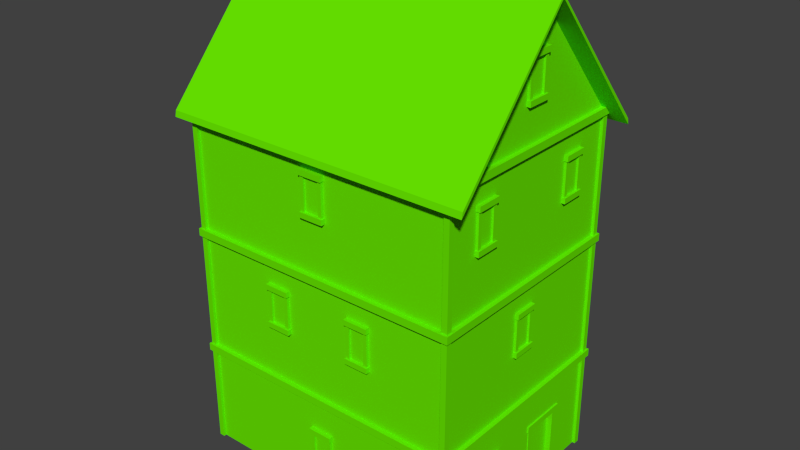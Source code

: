 # Source: House3a.blend  (saved by Blender 2.68.0; exported with 4.5.12 LTS)
import bpy
from mathutils import Matrix  # noqa: F401  (used for matrix-valued properties, if any)

bpy.ops.wm.read_factory_settings(use_empty=True)
scene = bpy.context.scene
scene.name = 'Scene'

# ---- collections
col_collection_1 = bpy.data.collections.new('Collection 1'); scene.collection.children.link(col_collection_1)

# ---- materials (node trees are filled in below, after node groups)
mat_house_material = bpy.data.materials.new('House Material')
mat_house_material.alpha_threshold = 0.0
mat_house_material.use_transparent_shadow = False
mat_house_material.diffuse_color = (0.1379, 0.8, 0.0, 1.0)
mat_house_material.roughness = 0.5
mat_house_material.line_color = (0.0, 0.0, 0.0, 1.0)

# ---- material node trees

# ---- world
world_world = bpy.data.worlds.new('World'); scene.world = world_world
world_world.color = (0.05088, 0.05088, 0.05088)
world_world.use_sun_shadow = False
world_world.sun_shadow_jitter_overblur = 0.0
world_world.cycles.sampling_method = 'MANUAL'
world_world.cycles.sample_map_resolution = 256

# ---- meshes
me_polysurface38 = bpy.data.meshes.new('polySurface38')
me_polysurface38.from_pydata([(5.645, 2.501, 2.562), (5.437, 2.501, 2.562), (5.645, 2.501, -0.01393), (5.437, 2.501, -0.01393), (5.437, 1.045, -0.01393), (5.437, 1.045, 2.562), (5.645, 1.045, -0.01393), (5.645, 1.045, 2.562), (-5.645, 4.396, -0.01393), (-5.645, -4.396, -0.01393), (-5.645, 4.396, 4.321), (-5.645, -4.396, 4.321), (5.645, 4.396, -0.01393), (5.645, 4.396, 4.321), (5.645, -4.396, 4.321), (5.645, -4.396, -0.01393), (-5.645, -4.396, 4.292), (5.655, -4.396, 4.292), (-5.645, -4.396, 9.31), (5.655, -4.396, 9.31), (-5.645, 4.396, 9.31), (5.655, 4.396, 9.31), (-5.645, 4.396, 4.292), (5.655, 4.396, 4.292), (5.655, -3.168e-06, 19.44), (5.655, -4.396, 14.43), (5.655, 4.396, 14.43), (-5.645, -3.168e-06, 19.44), (-5.645, 4.396, 14.43), (-5.645, -4.396, 14.43), (5.533, 4.281, -0.01418), (5.762, 4.281, -0.01418), (5.533, 4.281, 4.185), (5.762, 4.281, 4.185), (5.533, 4.51, 4.185), (5.762, 4.51, 4.185), (5.533, 4.51, -0.01417), (5.762, 4.51, -0.01417), (-6.257, 4.829, 13.91), (-6.257, 4.782, 14.15), (6.44, 4.829, 13.91), (6.44, 4.782, 14.15), (-6.257, -3.187e-06, 19.56), (6.44, -3.187e-06, 19.56), (-6.257, -3.166e-06, 19.43), (6.44, -3.166e-06, 19.43), (-6.257, -4.829, 13.91), (6.44, -4.829, 13.91), (-6.257, -4.782, 14.15), (6.44, -4.782, 14.15), (5.533, -4.508, -0.01418), (5.762, -4.508, -0.01418), (5.533, -4.508, 4.185), (5.762, -4.508, 4.185), (5.533, -4.279, 4.185), (5.762, -4.279, 4.185), (5.533, -4.279, -0.01418), (5.762, -4.279, -0.01418), (5.676, -0.3809, 6.782), (5.676, 0.3526, 6.782), (5.676, -0.3809, 8.186), (5.676, 0.3526, 8.186), (5.499, -0.486, 6.761), (5.754, -0.486, 6.761), (5.499, -0.486, 8.204), (5.754, -0.486, 8.204), (5.499, -0.3288, 8.204), (5.754, -0.3288, 8.204), (5.499, -0.3288, 6.761), (5.754, -0.3288, 6.761), (5.475, -0.5168, 8.16), (5.814, -0.5168, 8.16), (5.475, -0.5168, 8.381), (5.814, -0.5168, 8.381), (5.475, 0.5008, 8.381), (5.814, 0.5008, 8.381), (5.475, 0.5008, 8.16), (5.814, 0.5008, 8.16), (5.499, 0.3106, 6.761), (5.754, 0.3106, 6.761), (5.499, 0.3106, 8.204), (5.754, 0.3106, 8.204), (5.499, 0.4678, 8.204), (5.754, 0.4678, 8.204), (5.499, 0.4678, 6.761), (5.754, 0.4678, 6.761), (5.475, -0.5168, 6.582), (5.814, -0.5168, 6.582), (5.475, -0.5168, 6.802), (5.814, -0.5168, 6.802), (5.475, 0.5008, 6.802), (5.814, 0.5008, 6.802), (5.475, 0.5008, 6.582), (5.814, 0.5008, 6.582), (5.676, -0.3729, 16.14), (5.676, 0.3606, 16.14), (5.676, -0.3729, 17.55), (5.676, 0.3606, 17.55), (5.499, -0.478, 16.12), (5.754, -0.478, 16.12), (5.499, -0.478, 17.57), (5.754, -0.478, 17.57), (5.499, -0.3207, 17.57), (5.754, -0.3207, 17.57), (5.499, -0.3207, 16.12), (5.754, -0.3207, 16.12), (5.475, -0.5087, 17.52), (5.814, -0.5087, 17.52), (5.475, -0.5087, 17.74), (5.814, -0.5087, 17.74), (5.475, 0.5089, 17.74), (5.814, 0.5089, 17.74), (5.475, 0.5089, 17.52), (5.814, 0.5089, 17.52), (5.499, 0.3187, 16.12), (5.754, 0.3187, 16.12), (5.499, 0.3187, 17.57), (5.754, 0.3187, 17.57), (5.499, 0.4759, 17.57), (5.754, 0.4759, 17.57), (5.499, 0.4759, 16.12), (5.754, 0.4759, 16.12), (5.475, -0.5087, 15.94), (5.814, -0.5087, 15.94), (5.475, -0.5087, 16.16), (5.814, -0.5087, 16.16), (5.475, 0.5089, 16.16), (5.814, 0.5089, 16.16), (5.475, 0.5089, 15.94), (5.814, 0.5089, 15.94), (2.26, 4.436, 6.782), (1.527, 4.436, 6.782), (2.26, 4.436, 8.186), (1.527, 4.436, 8.186), (2.365, 4.259, 6.761), (2.365, 4.513, 6.761), (2.365, 4.259, 8.204), (2.365, 4.513, 8.204), (2.208, 4.259, 8.204), (2.208, 4.513, 8.204), (2.208, 4.259, 6.761), (2.208, 4.513, 6.761), (2.396, 4.235, 8.16), (2.396, 4.573, 8.16), (2.396, 4.235, 8.381), (2.396, 4.573, 8.381), (1.378, 4.235, 8.381), (1.378, 4.573, 8.381), (1.378, 4.235, 8.16), (1.378, 4.573, 8.16), (1.569, 4.259, 6.761), (1.569, 4.513, 6.761), (1.569, 4.259, 8.204), (1.569, 4.513, 8.204), (1.411, 4.259, 8.204), (1.411, 4.513, 8.204), (1.411, 4.259, 6.761), (1.411, 4.513, 6.761), (2.396, 4.235, 6.582), (2.396, 4.573, 6.582), (2.396, 4.235, 6.802), (2.396, 4.573, 6.802), (1.378, 4.235, 6.802), (1.378, 4.573, 6.802), (1.378, 4.235, 6.582), (1.378, 4.573, 6.582), (-1.496, 4.436, 6.782), (-2.229, 4.436, 6.782), (-1.496, 4.436, 8.186), (-2.229, 4.436, 8.186), (-1.39, 4.259, 6.761), (-1.39, 4.513, 6.761), (-1.39, 4.259, 8.204), (-1.39, 4.513, 8.204), (-1.548, 4.259, 8.204), (-1.548, 4.513, 8.204), (-1.548, 4.259, 6.761), (-1.548, 4.513, 6.761), (-1.36, 4.235, 8.16), (-1.36, 4.573, 8.16), (-1.36, 4.235, 8.381), (-1.36, 4.573, 8.381), (-2.377, 4.235, 8.381), (-2.377, 4.573, 8.381), (-2.377, 4.235, 8.16), (-2.377, 4.573, 8.16), (-2.187, 4.259, 6.761), (-2.187, 4.513, 6.761), (-2.187, 4.259, 8.204), (-2.187, 4.513, 8.204), (-2.344, 4.259, 8.204), (-2.344, 4.513, 8.204), (-2.344, 4.259, 6.761), (-2.344, 4.513, 6.761), (-1.36, 4.235, 6.582), (-1.36, 4.573, 6.582), (-1.36, 4.235, 6.802), (-1.36, 4.573, 6.802), (-2.377, 4.235, 6.802), (-2.377, 4.573, 6.802), (-2.377, 4.235, 6.582), (-2.377, 4.573, 6.582), (0.3659, 4.436, 1.284), (-0.3677, 4.436, 1.284), (0.3659, 4.436, 2.687), (-0.3677, 4.436, 2.687), (0.4709, 4.259, 1.262), (0.4709, 4.513, 1.262), (0.4709, 4.259, 2.706), (0.4709, 4.513, 2.706), (0.3137, 4.259, 2.706), (0.3137, 4.513, 2.706), (0.3137, 4.259, 1.262), (0.3137, 4.513, 1.262), (0.5017, 4.235, 2.661), (0.5017, 4.573, 2.661), (0.5017, 4.235, 2.882), (0.5017, 4.573, 2.882), (-0.5159, 4.235, 2.882), (-0.5159, 4.573, 2.882), (-0.5159, 4.235, 2.661), (-0.5159, 4.573, 2.661), (-0.3257, 4.259, 1.262), (-0.3257, 4.513, 1.262), (-0.3257, 4.259, 2.706), (-0.3257, 4.513, 2.706), (-0.4829, 4.259, 2.706), (-0.4829, 4.513, 2.706), (-0.4829, 4.259, 1.262), (-0.4829, 4.513, 1.262), (0.5017, 4.235, 1.083), (0.5017, 4.573, 1.083), (0.5017, 4.235, 1.304), (0.5017, 4.573, 1.304), (-0.5159, 4.235, 1.304), (-0.5159, 4.573, 1.304), (-0.5159, 4.235, 1.083), (-0.5159, 4.573, 1.083), (-0.3659, -4.436, 1.284), (0.3677, -4.436, 1.284), (-0.3659, -4.436, 2.687), (0.3677, -4.436, 2.687), (-0.4709, -4.259, 1.262), (-0.4709, -4.513, 1.262), (-0.4709, -4.259, 2.706), (-0.4709, -4.513, 2.706), (-0.3137, -4.259, 2.706), (-0.3137, -4.513, 2.706), (-0.3137, -4.259, 1.262), (-0.3137, -4.513, 1.262), (-0.5017, -4.235, 2.661), (-0.5017, -4.573, 2.661), (-0.5017, -4.235, 2.882), (-0.5017, -4.573, 2.882), (0.5159, -4.235, 2.882), (0.5159, -4.573, 2.882), (0.5159, -4.235, 2.661), (0.5159, -4.573, 2.661), (0.3257, -4.259, 1.262), (0.3257, -4.513, 1.262), (0.3257, -4.259, 2.706), (0.3257, -4.513, 2.706), (0.4829, -4.259, 2.706), (0.4829, -4.513, 2.706), (0.4829, -4.259, 1.262), (0.4829, -4.513, 1.262), (-0.5017, -4.235, 1.083), (-0.5017, -4.573, 1.083), (-0.5017, -4.235, 1.304), (-0.5017, -4.573, 1.304), (0.5159, -4.235, 1.304), (0.5159, -4.573, 1.304), (0.5159, -4.235, 1.083), (0.5159, -4.573, 1.083), (5.681, -1.991, 1.284), (5.681, -1.258, 1.284), (5.681, -1.991, 2.687), (5.681, -1.258, 2.687), (5.504, -2.096, 1.262), (5.759, -2.096, 1.262), (5.504, -2.096, 2.706), (5.759, -2.096, 2.706), (5.504, -1.939, 2.706), (5.759, -1.939, 2.706), (5.504, -1.939, 1.262), (5.759, -1.939, 1.262), (5.48, -2.127, 2.661), (5.819, -2.127, 2.661), (5.48, -2.127, 2.882), (5.819, -2.127, 2.882), (5.48, -1.109, 2.882), (5.819, -1.109, 2.882), (5.48, -1.109, 2.661), (5.819, -1.109, 2.661), (5.504, -1.3, 1.262), (5.759, -1.3, 1.262), (5.504, -1.3, 2.706), (5.759, -1.3, 2.706), (5.504, -1.142, 2.706), (5.759, -1.142, 2.706), (5.504, -1.142, 1.262), (5.759, -1.142, 1.262), (5.48, -2.127, 1.083), (5.819, -2.127, 1.083), (5.48, -2.127, 1.304), (5.819, -2.127, 1.304), (5.48, -1.109, 1.304), (5.819, -1.109, 1.304), (5.48, -1.109, 1.083), (5.819, -1.109, 1.083), (0.3661, 4.436, 11.86), (-0.3674, 4.436, 11.86), (0.3661, 4.436, 13.26), (-0.3674, 4.436, 13.26), (0.4712, 4.259, 11.84), (0.4712, 4.513, 11.84), (0.4712, 4.259, 13.28), (0.4712, 4.513, 13.28), (0.3139, 4.259, 13.28), (0.3139, 4.513, 13.28), (0.3139, 4.259, 11.84), (0.3139, 4.513, 11.84), (0.5019, 4.235, 13.24), (0.5019, 4.573, 13.24), (0.5019, 4.235, 13.46), (0.5019, 4.573, 13.46), (-0.5157, 4.235, 13.46), (-0.5157, 4.573, 13.46), (-0.5157, 4.235, 13.24), (-0.5157, 4.573, 13.24), (-0.3254, 4.259, 11.84), (-0.3254, 4.513, 11.84), (-0.3254, 4.259, 13.28), (-0.3254, 4.513, 13.28), (-0.4827, 4.259, 13.28), (-0.4827, 4.513, 13.28), (-0.4827, 4.259, 11.84), (-0.4827, 4.513, 11.84), (0.5019, 4.235, 11.66), (0.5019, 4.573, 11.66), (0.5019, 4.235, 11.88), (0.5019, 4.573, 11.88), (-0.5157, 4.235, 11.88), (-0.5157, 4.573, 11.88), (-0.5157, 4.235, 11.66), (-0.5157, 4.573, 11.66), (-2.239, -4.436, 6.782), (-1.506, -4.436, 6.782), (-2.239, -4.436, 8.186), (-1.506, -4.436, 8.186), (-2.344, -4.259, 6.761), (-2.344, -4.513, 6.761), (-2.344, -4.259, 8.204), (-2.344, -4.513, 8.204), (-2.187, -4.259, 8.204), (-2.187, -4.513, 8.204), (-2.187, -4.259, 6.761), (-2.187, -4.513, 6.761), (-2.375, -4.235, 8.16), (-2.375, -4.573, 8.16), (-2.375, -4.235, 8.381), (-2.375, -4.573, 8.381), (-1.357, -4.235, 8.381), (-1.357, -4.573, 8.381), (-1.357, -4.235, 8.16), (-1.357, -4.573, 8.16), (-1.548, -4.259, 6.761), (-1.548, -4.513, 6.761), (-1.548, -4.259, 8.204), (-1.548, -4.513, 8.204), (-1.39, -4.259, 8.204), (-1.39, -4.513, 8.204), (-1.39, -4.259, 6.761), (-1.39, -4.513, 6.761), (-2.375, -4.235, 6.582), (-2.375, -4.573, 6.582), (-2.375, -4.235, 6.802), (-2.375, -4.573, 6.802), (-1.357, -4.235, 6.802), (-1.357, -4.573, 6.802), (-1.357, -4.235, 6.582), (-1.357, -4.573, 6.582), (1.517, -4.436, 6.782), (2.25, -4.436, 6.782), (1.517, -4.436, 8.186), (2.25, -4.436, 8.186), (1.411, -4.259, 6.761), (1.411, -4.513, 6.761), (1.411, -4.259, 8.204), (1.411, -4.513, 8.204), (1.569, -4.259, 8.204), (1.569, -4.513, 8.204), (1.569, -4.259, 6.761), (1.569, -4.513, 6.761), (1.381, -4.235, 8.16), (1.381, -4.573, 8.16), (1.381, -4.235, 8.381), (1.381, -4.573, 8.381), (2.398, -4.235, 8.381), (2.398, -4.573, 8.381), (2.398, -4.235, 8.16), (2.398, -4.573, 8.16), (2.208, -4.259, 6.761), (2.208, -4.513, 6.761), (2.208, -4.259, 8.204), (2.208, -4.513, 8.204), (2.365, -4.259, 8.204), (2.365, -4.513, 8.204), (2.365, -4.259, 6.761), (2.365, -4.513, 6.761), (1.381, -4.235, 6.582), (1.381, -4.573, 6.582), (1.381, -4.235, 6.802), (1.381, -4.573, 6.802), (2.398, -4.235, 6.802), (2.398, -4.573, 6.802), (2.398, -4.235, 6.582), (2.398, -4.573, 6.582), (-0.3775, -4.436, 11.86), (0.356, -4.436, 11.86), (-0.3775, -4.436, 13.26), (0.356, -4.436, 13.26), (-0.4826, -4.259, 11.84), (-0.4826, -4.513, 11.84), (-0.4826, -4.259, 13.28), (-0.4826, -4.513, 13.28), (-0.3254, -4.259, 13.28), (-0.3254, -4.513, 13.28), (-0.3254, -4.259, 11.84), (-0.3254, -4.513, 11.84), (-0.5134, -4.235, 13.24), (-0.5134, -4.573, 13.24), (-0.5134, -4.235, 13.46), (-0.5134, -4.573, 13.46), (0.5042, -4.235, 13.46), (0.5042, -4.573, 13.46), (0.5042, -4.235, 13.24), (0.5042, -4.573, 13.24), (0.314, -4.259, 11.84), (0.314, -4.513, 11.84), (0.314, -4.259, 13.28), (0.314, -4.513, 13.28), (0.4712, -4.259, 13.28), (0.4712, -4.513, 13.28), (0.4712, -4.259, 11.84), (0.4712, -4.513, 11.84), (-0.5134, -4.235, 11.66), (-0.5134, -4.573, 11.66), (-0.5134, -4.235, 11.88), (-0.5134, -4.573, 11.88), (0.5042, -4.235, 11.88), (0.5042, -4.573, 11.88), (0.5042, -4.235, 11.66), (0.5042, -4.573, 11.66), (5.676, 2.133, 11.86), (5.676, 2.866, 11.86), (5.676, 2.133, 13.26), (5.676, 2.866, 13.26), (5.499, 2.028, 11.84), (5.754, 2.028, 11.84), (5.499, 2.028, 13.28), (5.754, 2.028, 13.28), (5.499, 2.185, 13.28), (5.754, 2.185, 13.28), (5.499, 2.185, 11.84), (5.754, 2.185, 11.84), (5.475, 1.997, 13.24), (5.814, 1.997, 13.24), (5.475, 1.997, 13.46), (5.814, 1.997, 13.46), (5.475, 3.015, 13.46), (5.814, 3.015, 13.46), (5.475, 3.015, 13.24), (5.814, 3.015, 13.24), (5.499, 2.825, 11.84), (5.754, 2.825, 11.84), (5.499, 2.825, 13.28), (5.754, 2.825, 13.28), (5.499, 2.982, 13.28), (5.754, 2.982, 13.28), (5.499, 2.982, 11.84), (5.754, 2.982, 11.84), (5.475, 1.997, 11.66), (5.814, 1.997, 11.66), (5.475, 1.997, 11.88), (5.814, 1.997, 11.88), (5.475, 3.015, 11.88), (5.814, 3.015, 11.88), (5.475, 3.015, 11.66), (5.814, 3.015, 11.66), (5.676, -2.879, 11.86), (5.676, -2.145, 11.86), (5.676, -2.879, 13.26), (5.676, -2.145, 13.26), (5.499, -2.984, 11.84), (5.754, -2.984, 11.84), (5.499, -2.984, 13.28), (5.754, -2.984, 13.28), (5.499, -2.827, 13.28), (5.754, -2.827, 13.28), (5.499, -2.827, 11.84), (5.754, -2.827, 11.84), (5.475, -3.015, 13.24), (5.814, -3.015, 13.24), (5.475, -3.015, 13.46), (5.814, -3.015, 13.46), (5.475, -1.997, 13.46), (5.814, -1.997, 13.46), (5.475, -1.997, 13.24), (5.814, -1.997, 13.24), (5.499, -2.187, 11.84), (5.754, -2.187, 11.84), (5.499, -2.187, 13.28), (5.754, -2.187, 13.28), (5.499, -2.03, 13.28), (5.754, -2.03, 13.28), (5.499, -2.03, 11.84), (5.754, -2.03, 11.84), (5.475, -3.015, 11.66), (5.814, -3.015, 11.66), (5.475, -3.015, 11.88), (5.814, -3.015, 11.88), (5.475, -1.997, 11.88), (5.814, -1.997, 11.88), (5.475, -1.997, 11.66), (5.814, -1.997, 11.66), (-5.691, 0.3644, 6.782), (-5.691, -0.3691, 6.782), (-5.691, 0.3644, 8.186), (-5.691, -0.3691, 8.186), (-5.514, 0.4695, 6.761), (-5.769, 0.4695, 6.761), (-5.514, 0.4695, 8.204), (-5.769, 0.4695, 8.204), (-5.514, 0.3123, 8.204), (-5.769, 0.3123, 8.204), (-5.514, 0.3123, 6.761), (-5.769, 0.3123, 6.761), (-5.49, 0.5003, 8.16), (-5.829, 0.5003, 8.16), (-5.49, 0.5003, 8.381), (-5.829, 0.5003, 8.381), (-5.49, -0.5173, 8.381), (-5.829, -0.5173, 8.381), (-5.49, -0.5173, 8.16), (-5.829, -0.5173, 8.16), (-5.514, -0.3271, 6.761), (-5.769, -0.3271, 6.761), (-5.514, -0.3271, 8.204), (-5.769, -0.3271, 8.204), (-5.514, -0.4843, 8.204), (-5.769, -0.4843, 8.204), (-5.514, -0.4843, 6.761), (-5.769, -0.4843, 6.761), (-5.49, 0.5003, 6.582), (-5.829, 0.5003, 6.582), (-5.49, 0.5003, 6.802), (-5.829, 0.5003, 6.802), (-5.49, -0.5173, 6.802), (-5.829, -0.5173, 6.802), (-5.49, -0.5173, 6.582), (-5.829, -0.5173, 6.582), (-5.691, 0.3729, 16.14), (-5.691, -0.3607, 16.14), (-5.691, 0.3729, 17.55), (-5.691, -0.3607, 17.55), (-5.514, 0.4779, 16.12), (-5.769, 0.4779, 16.12), (-5.514, 0.4779, 17.57), (-5.769, 0.4779, 17.57), (-5.514, 0.3207, 17.57), (-5.769, 0.3207, 17.57), (-5.514, 0.3207, 16.12), (-5.769, 0.3207, 16.12), (-5.49, 0.5087, 17.52), (-5.829, 0.5087, 17.52), (-5.49, 0.5087, 17.74), (-5.829, 0.5087, 17.74), (-5.49, -0.5089, 17.74), (-5.829, -0.5089, 17.74), (-5.49, -0.5089, 17.52), (-5.829, -0.5089, 17.52), (-5.514, -0.3187, 16.12), (-5.769, -0.3187, 16.12), (-5.514, -0.3187, 17.57), (-5.769, -0.3187, 17.57), (-5.514, -0.4759, 17.57), (-5.769, -0.4759, 17.57), (-5.514, -0.4759, 16.12), (-5.769, -0.4759, 16.12), (-5.49, 0.5087, 15.94), (-5.829, 0.5087, 15.94), (-5.49, 0.5087, 16.16), (-5.829, 0.5087, 16.16), (-5.49, -0.5089, 16.16), (-5.829, -0.5089, 16.16), (-5.49, -0.5089, 15.94), (-5.829, -0.5089, 15.94), (-5.691, -2.133, 11.86), (-5.691, -2.866, 11.86), (-5.691, -2.133, 13.26), (-5.691, -2.866, 13.26), (-5.514, -2.028, 11.84), (-5.769, -2.028, 11.84), (-5.514, -2.028, 13.28), (-5.769, -2.028, 13.28), (-5.514, -2.185, 13.28), (-5.769, -2.185, 13.28), (-5.514, -2.185, 11.84), (-5.769, -2.185, 11.84), (-5.49, -1.997, 13.24), (-5.829, -1.997, 13.24), (-5.49, -1.997, 13.46), (-5.829, -1.997, 13.46), (-5.49, -3.015, 13.46), (-5.829, -3.015, 13.46), (-5.49, -3.015, 13.24), (-5.829, -3.015, 13.24), (-5.514, -2.825, 11.84), (-5.769, -2.825, 11.84), (-5.514, -2.825, 13.28), (-5.769, -2.825, 13.28), (-5.514, -2.982, 13.28), (-5.769, -2.982, 13.28), (-5.514, -2.982, 11.84), (-5.769, -2.982, 11.84), (-5.49, -1.997, 11.66), (-5.829, -1.997, 11.66), (-5.49, -1.997, 11.88), (-5.829, -1.997, 11.88), (-5.49, -3.015, 11.88), (-5.829, -3.015, 11.88), (-5.49, -3.015, 11.66), (-5.829, -3.015, 11.66), (-5.691, 2.879, 11.86), (-5.691, 2.145, 11.86), (-5.691, 2.879, 13.26), (-5.691, 2.145, 13.26), (-5.514, 2.984, 11.84), (-5.769, 2.984, 11.84), (-5.514, 2.984, 13.28), (-5.769, 2.984, 13.28), (-5.514, 2.827, 13.28), (-5.769, 2.827, 13.28), (-5.514, 2.827, 11.84), (-5.769, 2.827, 11.84), (-5.49, 3.015, 13.24), (-5.829, 3.015, 13.24), (-5.49, 3.015, 13.46), (-5.829, 3.015, 13.46), (-5.49, 1.997, 13.46), (-5.829, 1.997, 13.46), (-5.49, 1.997, 13.24), (-5.829, 1.997, 13.24), (-5.514, 2.187, 11.84), (-5.769, 2.187, 11.84), (-5.514, 2.187, 13.28), (-5.769, 2.187, 13.28), (-5.514, 2.03, 13.28), (-5.769, 2.03, 13.28), (-5.514, 2.03, 11.84), (-5.769, 2.03, 11.84), (-5.49, 3.015, 11.66), (-5.829, 3.015, 11.66), (-5.49, 3.015, 11.88), (-5.829, 3.015, 11.88), (-5.49, 1.997, 11.88), (-5.829, 1.997, 11.88), (-5.49, 1.997, 11.66), (-5.829, 1.997, 11.66), (-5.76, 4.281, -0.01418), (-5.531, 4.281, -0.01418), (-5.76, 4.281, 4.185), (-5.531, 4.281, 4.185), (-5.76, 4.51, 4.185), (-5.531, 4.51, 4.185), (-5.76, 4.51, -0.01417), (-5.531, 4.51, -0.01417), (-5.76, -4.508, -0.01418), (-5.531, -4.508, -0.01418), (-5.76, -4.508, 4.185), (-5.531, -4.508, 4.185), (-5.76, -4.279, 4.185), (-5.531, -4.279, 4.185), (-5.76, -4.279, -0.01418), (-5.531, -4.279, -0.01418), (5.769, -4.281, 4.288), (5.54, -4.281, 4.288), (5.769, -4.281, 9.317), (5.54, -4.281, 9.317), (5.769, -4.51, 9.317), (5.54, -4.51, 9.317), (5.769, -4.51, 4.288), (5.54, -4.51, 4.288), (5.769, 4.514, 4.288), (5.54, 4.514, 4.288), (5.769, 4.514, 9.317), (5.54, 4.514, 9.317), (5.769, 4.285, 9.317), (5.54, 4.285, 9.317), (5.769, 4.285, 4.288), (5.54, 4.285, 4.288), (-5.528, 4.514, 4.288), (-5.757, 4.514, 4.288), (-5.528, 4.514, 9.317), (-5.757, 4.514, 9.317), (-5.528, 4.285, 9.317), (-5.757, 4.285, 9.317), (-5.528, 4.285, 4.288), (-5.757, 4.285, 4.288), (-5.528, -4.281, 4.288), (-5.757, -4.281, 4.288), (-5.528, -4.281, 9.317), (-5.757, -4.281, 9.317), (-5.528, -4.51, 9.317), (-5.757, -4.51, 9.317), (-5.528, -4.51, 4.288), (-5.757, -4.51, 4.288), (5.838, 4.592, 4.126), (5.534, 4.289, 4.126), (1.401, 4.591, 4.126), (1.401, 4.287, 4.126), (5.838, 4.592, 4.431), (1.401, 4.591, 4.431), (5.534, 4.289, 4.431), (1.401, 4.287, 4.431), (-5.823, 4.591, 4.126), (-5.519, 4.287, 4.126), (-5.823, 4.591, 4.431), (-5.519, 4.287, 4.431), (5.838, -4.587, 4.126), (5.533, -4.283, 4.126), (5.839, -0.000312, 4.126), (5.535, -0.000312, 4.126), (5.838, -4.587, 4.431), (5.839, -0.0003121, 4.431), (5.533, -4.283, 4.431), (5.535, -0.0003121, 4.431), (-5.823, -4.588, 4.126), (-5.52, -4.285, 4.126), (1.15, -4.583, 4.126), (1.15, -4.279, 4.126), (-5.823, -4.588, 4.431), (1.15, -4.583, 4.431), (-5.52, -4.285, 4.431), (1.15, -4.279, 4.431), (-5.824, -0.000312, 4.126), (-5.52, -0.000312, 4.126), (-5.824, -0.0003121, 4.431), (-5.52, -0.0003121, 4.431), (5.838, 4.592, 14.26), (5.534, 4.289, 14.26), (1.401, 4.591, 14.26), (1.401, 4.287, 14.26), (5.838, 4.34, 14.56), (1.401, 4.339, 14.56), (5.534, 4.037, 14.56), (1.401, 4.035, 14.56), (-5.823, 4.591, 14.26), (-5.519, 4.287, 14.26), (-5.823, 4.339, 14.56), (-5.519, 4.035, 14.56), (5.838, -4.587, 14.26), (5.533, -4.283, 14.26), (5.839, -0.0003137, 14.26), (5.535, -0.0003137, 14.26), (5.838, -4.335, 14.56), (5.839, -0.0003137, 14.56), (5.533, -4.031, 14.56), (5.535, -0.0003137, 14.56), (-5.823, -4.588, 14.26), (-5.52, -4.285, 14.26), (1.15, -4.583, 14.26), (1.15, -4.279, 14.26), (-5.823, -4.336, 14.56), (1.15, -4.331, 14.56), (-5.52, -4.033, 14.56), (1.15, -4.027, 14.56), (-5.824, -0.0003137, 14.26), (-5.52, -0.0003137, 14.26), (-5.824, -0.0003137, 14.56), (-5.52, -0.0003137, 14.56), (5.418, 0.8413, -0.01418), (5.675, 0.8413, -0.01418), (5.418, 0.8413, 2.639), (5.675, 0.8413, 2.639), (5.675, 1.07, -0.01418), (5.675, 1.07, 2.639), (5.418, 1.07, -0.01418), (5.418, 1.07, 2.639), (5.418, 2.47, -0.01418), (5.675, 2.47, -0.01418), (5.418, 2.47, 2.639), (5.675, 2.47, 2.639), (5.675, 2.699, -0.01418), (5.675, 2.699, 2.639), (5.418, 2.699, -0.01418), (5.418, 2.699, 2.639), (5.428, 0.765, 2.791), (5.711, 0.765, 2.791), (5.428, 2.773, 2.791), (5.711, 2.773, 2.791), (5.428, 2.773, 2.54), (5.711, 2.773, 2.54), (5.428, 0.765, 2.54), (5.711, 0.765, 2.54), (-5.645, -4.396, 9.369), (5.655, -4.396, 9.369), (-5.645, -4.396, 14.39), (5.655, -4.396, 14.39), (-5.645, 4.396, 14.39), (5.655, 4.396, 14.39), (-5.645, 4.396, 9.369), (5.655, 4.396, 9.369), (5.769, -4.281, 9.365), (5.54, -4.281, 9.365), (5.769, -4.281, 14.39), (5.54, -4.281, 14.39), (5.769, -4.51, 14.39), (5.54, -4.51, 14.39), (5.769, -4.51, 9.365), (5.54, -4.51, 9.365), (5.769, 4.514, 9.365), (5.54, 4.514, 9.365), (5.769, 4.514, 14.39), (5.54, 4.514, 14.39), (5.769, 4.285, 14.39), (5.54, 4.285, 14.39), (5.769, 4.285, 9.365), (5.54, 4.285, 9.365), (-5.528, 4.514, 9.365), (-5.757, 4.514, 9.365), (-5.528, 4.514, 14.39), (-5.757, 4.514, 14.39), (-5.528, 4.285, 14.39), (-5.757, 4.285, 14.39), (-5.528, 4.285, 9.365), (-5.757, 4.285, 9.365), (-5.528, -4.281, 9.365), (-5.757, -4.281, 9.365), (-5.528, -4.281, 14.39), (-5.757, -4.281, 14.39), (-5.528, -4.51, 14.39), (-5.757, -4.51, 14.39), (-5.528, -4.51, 9.365), (-5.757, -4.51, 9.365), (5.838, 4.592, 9.203), (5.534, 4.289, 9.203), (1.401, 4.591, 9.203), (1.401, 4.287, 9.203), (5.838, 4.592, 9.507), (1.401, 4.591, 9.507), (5.534, 4.289, 9.507), (1.401, 4.287, 9.507), (-5.823, 4.591, 9.203), (-5.519, 4.287, 9.203), (-5.823, 4.591, 9.507), (-5.519, 4.287, 9.507), (5.838, -4.587, 9.203), (5.533, -4.283, 9.203), (5.839, -0.0003128, 9.203), (5.535, -0.0003128, 9.203), (5.838, -4.587, 9.507), (5.839, -0.0003129, 9.507), (5.533, -4.283, 9.507), (5.535, -0.0003129, 9.507), (-5.823, -4.588, 9.203), (-5.52, -4.285, 9.203), (1.15, -4.583, 9.203), (1.15, -4.279, 9.203), (-5.823, -4.588, 9.507), (1.15, -4.583, 9.507), (-5.52, -4.285, 9.507), (1.15, -4.279, 9.507), (-5.824, -0.0003128, 9.203), (-5.52, -0.0003128, 9.203), (-5.824, -0.0003129, 9.507), (-5.52, -0.0003129, 9.507)], [], [(0, 1, 2), (1, 3, 2), (3, 1, 4), (1, 5, 4), (6, 4, 7), (4, 5, 7), (5, 0, 7), (1, 0, 5), (8, 9, 10), (9, 11, 10), (12, 0, 2), (13, 0, 12), (14, 0, 13), (0, 14, 7), (14, 15, 7), (15, 6, 7), (10, 13, 8), (13, 12, 8), (9, 15, 11), (15, 14, 11), (16, 17, 18), (17, 19, 18), (20, 21, 22), (21, 23, 22), (17, 23, 19), (23, 21, 19), (22, 16, 20), (16, 18, 20), (24, 25, 26), (27, 28, 29), (30, 31, 32), (31, 33, 32), (34, 35, 36), (35, 37, 36), (31, 37, 33), (37, 35, 33), (36, 30, 34), (30, 32, 34), (38, 39, 40), (39, 41, 40), (39, 42, 41), (42, 43, 41), (44, 38, 45), (38, 40, 45), (40, 41, 45), (41, 43, 45), (38, 44, 39), (44, 42, 39), (46, 47, 48), (47, 49, 48), (48, 49, 42), (49, 43, 42), (44, 45, 46), (45, 47, 46), (47, 45, 49), (45, 43, 49), (46, 48, 44), (44, 48, 42), (50, 51, 52), (51, 53, 52), (54, 55, 56), (55, 57, 56), (51, 57, 53), (57, 55, 53), (56, 50, 54), (50, 52, 54), (58, 59, 60), (59, 61, 60), (62, 63, 64), (63, 65, 64), (66, 67, 68), (67, 69, 68), (69, 67, 63), (67, 65, 63), (70, 71, 72), (71, 73, 72), (72, 73, 74), (73, 75, 74), (74, 75, 76), (75, 77, 76), (76, 77, 70), (77, 71, 70), (71, 77, 73), (77, 75, 73), (78, 79, 80), (79, 81, 80), (82, 83, 84), (83, 85, 84), (85, 83, 79), (83, 81, 79), (86, 87, 88), (87, 89, 88), (88, 89, 90), (89, 91, 90), (90, 91, 92), (91, 93, 92), (92, 93, 86), (93, 87, 86), (87, 93, 89), (93, 91, 89), (94, 95, 96), (95, 97, 96), (98, 99, 100), (99, 101, 100), (102, 103, 104), (103, 105, 104), (105, 103, 99), (103, 101, 99), (106, 107, 108), (107, 109, 108), (108, 109, 110), (109, 111, 110), (110, 111, 112), (111, 113, 112), (112, 113, 106), (113, 107, 106), (107, 113, 109), (113, 111, 109), (114, 115, 116), (115, 117, 116), (118, 119, 120), (119, 121, 120), (121, 119, 115), (119, 117, 115), (122, 123, 124), (123, 125, 124), (124, 125, 126), (125, 127, 126), (126, 127, 128), (127, 129, 128), (128, 129, 122), (129, 123, 122), (123, 129, 125), (129, 127, 125), (130, 131, 132), (131, 133, 132), (134, 135, 136), (135, 137, 136), (138, 139, 140), (139, 141, 140), (141, 139, 135), (139, 137, 135), (142, 143, 144), (143, 145, 144), (144, 145, 146), (145, 147, 146), (146, 147, 148), (147, 149, 148), (148, 149, 142), (149, 143, 142), (143, 149, 145), (149, 147, 145), (150, 151, 152), (151, 153, 152), (154, 155, 156), (155, 157, 156), (157, 155, 151), (155, 153, 151), (158, 159, 160), (159, 161, 160), (160, 161, 162), (161, 163, 162), (162, 163, 164), (163, 165, 164), (164, 165, 158), (165, 159, 158), (159, 165, 161), (165, 163, 161), (166, 167, 168), (167, 169, 168), (170, 171, 172), (171, 173, 172), (174, 175, 176), (175, 177, 176), (177, 175, 171), (175, 173, 171), (178, 179, 180), (179, 181, 180), (180, 181, 182), (181, 183, 182), (182, 183, 184), (183, 185, 184), (184, 185, 178), (185, 179, 178), (179, 185, 181), (185, 183, 181), (186, 187, 188), (187, 189, 188), (190, 191, 192), (191, 193, 192), (193, 191, 187), (191, 189, 187), (194, 195, 196), (195, 197, 196), (196, 197, 198), (197, 199, 198), (198, 199, 200), (199, 201, 200), (200, 201, 194), (201, 195, 194), (195, 201, 197), (201, 199, 197), (202, 203, 204), (203, 205, 204), (206, 207, 208), (207, 209, 208), (210, 211, 212), (211, 213, 212), (213, 211, 207), (211, 209, 207), (214, 215, 216), (215, 217, 216), (216, 217, 218), (217, 219, 218), (218, 219, 220), (219, 221, 220), (220, 221, 214), (221, 215, 214), (215, 221, 217), (221, 219, 217), (222, 223, 224), (223, 225, 224), (226, 227, 228), (227, 229, 228), (229, 227, 223), (227, 225, 223), (230, 231, 232), (231, 233, 232), (232, 233, 234), (233, 235, 234), (234, 235, 236), (235, 237, 236), (236, 237, 230), (237, 231, 230), (231, 237, 233), (237, 235, 233), (238, 239, 240), (239, 241, 240), (242, 243, 244), (243, 245, 244), (246, 247, 248), (247, 249, 248), (249, 247, 243), (247, 245, 243), (250, 251, 252), (251, 253, 252), (252, 253, 254), (253, 255, 254), (254, 255, 256), (255, 257, 256), (256, 257, 250), (257, 251, 250), (251, 257, 253), (257, 255, 253), (258, 259, 260), (259, 261, 260), (262, 263, 264), (263, 265, 264), (265, 263, 259), (263, 261, 259), (266, 267, 268), (267, 269, 268), (268, 269, 270), (269, 271, 270), (270, 271, 272), (271, 273, 272), (272, 273, 266), (273, 267, 266), (267, 273, 269), (273, 271, 269), (274, 275, 276), (275, 277, 276), (278, 279, 280), (279, 281, 280), (282, 283, 284), (283, 285, 284), (285, 283, 279), (283, 281, 279), (286, 287, 288), (287, 289, 288), (288, 289, 290), (289, 291, 290), (290, 291, 292), (291, 293, 292), (292, 293, 286), (293, 287, 286), (287, 293, 289), (293, 291, 289), (294, 295, 296), (295, 297, 296), (298, 299, 300), (299, 301, 300), (301, 299, 295), (299, 297, 295), (302, 303, 304), (303, 305, 304), (304, 305, 306), (305, 307, 306), (306, 307, 308), (307, 309, 308), (308, 309, 302), (309, 303, 302), (303, 309, 305), (309, 307, 305), (310, 311, 312), (311, 313, 312), (314, 315, 316), (315, 317, 316), (318, 319, 320), (319, 321, 320), (321, 319, 315), (319, 317, 315), (322, 323, 324), (323, 325, 324), (324, 325, 326), (325, 327, 326), (326, 327, 328), (327, 329, 328), (328, 329, 322), (329, 323, 322), (323, 329, 325), (329, 327, 325), (330, 331, 332), (331, 333, 332), (334, 335, 336), (335, 337, 336), (337, 335, 331), (335, 333, 331), (338, 339, 340), (339, 341, 340), (340, 341, 342), (341, 343, 342), (342, 343, 344), (343, 345, 344), (344, 345, 338), (345, 339, 338), (339, 345, 341), (345, 343, 341), (346, 347, 348), (347, 349, 348), (350, 351, 352), (351, 353, 352), (354, 355, 356), (355, 357, 356), (357, 355, 351), (355, 353, 351), (358, 359, 360), (359, 361, 360), (360, 361, 362), (361, 363, 362), (362, 363, 364), (363, 365, 364), (364, 365, 358), (365, 359, 358), (359, 365, 361), (365, 363, 361), (366, 367, 368), (367, 369, 368), (370, 371, 372), (371, 373, 372), (373, 371, 367), (371, 369, 367), (374, 375, 376), (375, 377, 376), (376, 377, 378), (377, 379, 378), (378, 379, 380), (379, 381, 380), (380, 381, 374), (381, 375, 374), (375, 381, 377), (381, 379, 377), (382, 383, 384), (383, 385, 384), (386, 387, 388), (387, 389, 388), (390, 391, 392), (391, 393, 392), (393, 391, 387), (391, 389, 387), (394, 395, 396), (395, 397, 396), (396, 397, 398), (397, 399, 398), (398, 399, 400), (399, 401, 400), (400, 401, 394), (401, 395, 394), (395, 401, 397), (401, 399, 397), (402, 403, 404), (403, 405, 404), (406, 407, 408), (407, 409, 408), (409, 407, 403), (407, 405, 403), (410, 411, 412), (411, 413, 412), (412, 413, 414), (413, 415, 414), (414, 415, 416), (415, 417, 416), (416, 417, 410), (417, 411, 410), (411, 417, 413), (417, 415, 413), (418, 419, 420), (419, 421, 420), (422, 423, 424), (423, 425, 424), (426, 427, 428), (427, 429, 428), (429, 427, 423), (427, 425, 423), (430, 431, 432), (431, 433, 432), (432, 433, 434), (433, 435, 434), (434, 435, 436), (435, 437, 436), (436, 437, 430), (437, 431, 430), (431, 437, 433), (437, 435, 433), (438, 439, 440), (439, 441, 440), (442, 443, 444), (443, 445, 444), (445, 443, 439), (443, 441, 439), (446, 447, 448), (447, 449, 448), (448, 449, 450), (449, 451, 450), (450, 451, 452), (451, 453, 452), (452, 453, 446), (453, 447, 446), (447, 453, 449), (453, 451, 449), (454, 455, 456), (455, 457, 456), (458, 459, 460), (459, 461, 460), (462, 463, 464), (463, 465, 464), (465, 463, 459), (463, 461, 459), (466, 467, 468), (467, 469, 468), (468, 469, 470), (469, 471, 470), (470, 471, 472), (471, 473, 472), (472, 473, 466), (473, 467, 466), (467, 473, 469), (473, 471, 469), (474, 475, 476), (475, 477, 476), (478, 479, 480), (479, 481, 480), (481, 479, 475), (479, 477, 475), (482, 483, 484), (483, 485, 484), (484, 485, 486), (485, 487, 486), (486, 487, 488), (487, 489, 488), (488, 489, 482), (489, 483, 482), (483, 489, 485), (489, 487, 485), (490, 491, 492), (491, 493, 492), (494, 495, 496), (495, 497, 496), (498, 499, 500), (499, 501, 500), (501, 499, 495), (499, 497, 495), (502, 503, 504), (503, 505, 504), (504, 505, 506), (505, 507, 506), (506, 507, 508), (507, 509, 508), (508, 509, 502), (509, 503, 502), (503, 509, 505), (509, 507, 505), (510, 511, 512), (511, 513, 512), (514, 515, 516), (515, 517, 516), (517, 515, 511), (515, 513, 511), (518, 519, 520), (519, 521, 520), (520, 521, 522), (521, 523, 522), (522, 523, 524), (523, 525, 524), (524, 525, 518), (525, 519, 518), (519, 525, 521), (525, 523, 521), (526, 527, 528), (527, 529, 528), (530, 531, 532), (531, 533, 532), (534, 535, 536), (535, 537, 536), (537, 535, 531), (535, 533, 531), (538, 539, 540), (539, 541, 540), (540, 541, 542), (541, 543, 542), (542, 543, 544), (543, 545, 544), (544, 545, 538), (545, 539, 538), (539, 545, 541), (545, 543, 541), (546, 547, 548), (547, 549, 548), (550, 551, 552), (551, 553, 552), (553, 551, 547), (551, 549, 547), (554, 555, 556), (555, 557, 556), (556, 557, 558), (557, 559, 558), (558, 559, 560), (559, 561, 560), (560, 561, 554), (561, 555, 554), (555, 561, 557), (561, 559, 557), (562, 563, 564), (563, 565, 564), (566, 567, 568), (567, 569, 568), (570, 571, 572), (571, 573, 572), (573, 571, 567), (571, 569, 567), (574, 575, 576), (575, 577, 576), (576, 577, 578), (577, 579, 578), (578, 579, 580), (579, 581, 580), (580, 581, 574), (581, 575, 574), (575, 581, 577), (581, 579, 577), (582, 583, 584), (583, 585, 584), (586, 587, 588), (587, 589, 588), (589, 587, 583), (587, 585, 583), (590, 591, 592), (591, 593, 592), (592, 593, 594), (593, 595, 594), (594, 595, 596), (595, 597, 596), (596, 597, 590), (597, 591, 590), (591, 597, 593), (597, 595, 593), (598, 599, 600), (599, 601, 600), (602, 603, 604), (603, 605, 604), (606, 607, 608), (607, 609, 608), (609, 607, 603), (607, 605, 603), (610, 611, 612), (611, 613, 612), (612, 613, 614), (613, 615, 614), (614, 615, 616), (615, 617, 616), (616, 617, 610), (617, 611, 610), (611, 617, 613), (617, 615, 613), (618, 619, 620), (619, 621, 620), (622, 623, 624), (623, 625, 624), (625, 623, 619), (623, 621, 619), (626, 627, 628), (627, 629, 628), (628, 629, 630), (629, 631, 630), (630, 631, 632), (631, 633, 632), (632, 633, 626), (633, 627, 626), (627, 633, 629), (633, 631, 629), (634, 635, 636), (635, 637, 636), (638, 639, 640), (639, 641, 640), (642, 643, 644), (643, 645, 644), (645, 643, 639), (643, 641, 639), (646, 647, 648), (647, 649, 648), (648, 649, 650), (649, 651, 650), (650, 651, 652), (651, 653, 652), (652, 653, 646), (653, 647, 646), (647, 653, 649), (653, 651, 649), (654, 655, 656), (655, 657, 656), (658, 659, 660), (659, 661, 660), (661, 659, 655), (659, 657, 655), (662, 663, 664), (663, 665, 664), (664, 665, 666), (665, 667, 666), (666, 667, 668), (667, 669, 668), (668, 669, 662), (669, 663, 662), (663, 669, 665), (669, 667, 665), (670, 671, 672), (671, 673, 672), (674, 675, 676), (675, 677, 676), (671, 677, 673), (677, 675, 673), (676, 670, 674), (670, 672, 674), (678, 679, 680), (679, 681, 680), (682, 683, 684), (683, 685, 684), (679, 685, 681), (685, 683, 681), (684, 678, 682), (678, 680, 682), (686, 687, 688), (687, 689, 688), (690, 691, 692), (691, 693, 692), (687, 693, 689), (693, 691, 689), (692, 686, 690), (686, 688, 690), (694, 695, 696), (695, 697, 696), (698, 699, 700), (699, 701, 700), (695, 701, 697), (701, 699, 697), (700, 694, 698), (694, 696, 698), (702, 703, 704), (703, 705, 704), (706, 707, 708), (707, 709, 708), (703, 709, 705), (709, 707, 705), (708, 702, 706), (702, 704, 706), (710, 711, 712), (711, 713, 712), (714, 715, 716), (715, 717, 716), (711, 717, 713), (717, 715, 713), (716, 710, 714), (710, 712, 714), (718, 719, 720), (721, 720, 719), (722, 723, 724), (724, 723, 725), (720, 723, 718), (723, 722, 718), (726, 720, 727), (727, 720, 721), (728, 729, 723), (725, 723, 729), (726, 728, 720), (728, 723, 720), (730, 731, 732), (733, 732, 731), (734, 735, 736), (736, 735, 737), (732, 735, 730), (735, 734, 730), (718, 732, 719), (719, 732, 733), (722, 724, 735), (737, 735, 724), (718, 722, 732), (722, 735, 732), (738, 739, 740), (741, 740, 739), (742, 743, 744), (744, 743, 745), (740, 743, 738), (743, 742, 738), (730, 740, 731), (731, 740, 741), (734, 736, 743), (745, 743, 736), (730, 734, 740), (734, 743, 740), (726, 727, 746), (747, 746, 727), (728, 748, 729), (729, 748, 749), (746, 748, 726), (748, 728, 726), (738, 746, 739), (739, 746, 747), (742, 744, 748), (749, 748, 744), (738, 742, 746), (742, 748, 746), (750, 751, 752), (753, 752, 751), (754, 755, 756), (756, 755, 757), (755, 754, 752), (752, 754, 750), (758, 752, 759), (759, 752, 753), (760, 761, 755), (757, 755, 761), (760, 755, 758), (758, 755, 752), (762, 763, 764), (765, 764, 763), (766, 767, 768), (768, 767, 769), (762, 764, 766), (764, 767, 766), (750, 764, 751), (751, 764, 765), (754, 756, 767), (769, 767, 756), (750, 754, 764), (754, 767, 764), (770, 771, 772), (773, 772, 771), (774, 775, 776), (776, 775, 777), (775, 774, 772), (772, 774, 770), (762, 772, 763), (763, 772, 773), (766, 768, 775), (777, 775, 768), (762, 766, 772), (766, 775, 772), (758, 759, 778), (779, 778, 759), (760, 780, 761), (761, 780, 781), (758, 778, 760), (778, 780, 760), (770, 778, 771), (771, 778, 779), (774, 776, 780), (781, 780, 776), (770, 774, 778), (774, 780, 778), (782, 783, 784), (783, 785, 784), (783, 786, 785), (786, 787, 785), (788, 782, 789), (782, 784, 789), (789, 787, 788), (787, 786, 788), (790, 791, 792), (791, 793, 792), (791, 794, 793), (794, 795, 793), (796, 790, 797), (790, 792, 797), (797, 795, 796), (795, 794, 796), (798, 799, 800), (799, 801, 800), (802, 803, 804), (803, 805, 804), (803, 801, 805), (801, 799, 805), (800, 802, 798), (802, 804, 798), (804, 805, 798), (805, 799, 798), (802, 800, 803), (800, 801, 803), (806, 807, 808), (807, 809, 808), (810, 811, 812), (811, 813, 812), (807, 813, 809), (813, 811, 809), (812, 806, 810), (806, 808, 810), (814, 815, 816), (815, 817, 816), (818, 819, 820), (819, 821, 820), (815, 821, 817), (821, 819, 817), (820, 814, 818), (814, 816, 818), (822, 823, 824), (823, 825, 824), (826, 827, 828), (827, 829, 828), (823, 829, 825), (829, 827, 825), (828, 822, 826), (822, 824, 826), (830, 831, 832), (831, 833, 832), (834, 835, 836), (835, 837, 836), (831, 837, 833), (837, 835, 833), (836, 830, 834), (830, 832, 834), (838, 839, 840), (839, 841, 840), (842, 843, 844), (843, 845, 844), (839, 845, 841), (845, 843, 841), (844, 838, 842), (838, 840, 842), (846, 847, 848), (849, 848, 847), (850, 851, 852), (852, 851, 853), (848, 851, 846), (851, 850, 846), (854, 848, 855), (855, 848, 849), (856, 857, 851), (853, 851, 857), (854, 856, 848), (856, 851, 848), (858, 859, 860), (861, 860, 859), (862, 863, 864), (864, 863, 865), (860, 863, 858), (863, 862, 858), (846, 860, 847), (847, 860, 861), (850, 852, 863), (865, 863, 852), (846, 850, 860), (850, 863, 860), (866, 867, 868), (869, 868, 867), (870, 871, 872), (872, 871, 873), (868, 871, 866), (871, 870, 866), (858, 868, 859), (859, 868, 869), (862, 864, 871), (873, 871, 864), (858, 862, 868), (862, 871, 868), (854, 855, 874), (875, 874, 855), (856, 876, 857), (857, 876, 877), (874, 876, 854), (876, 856, 854), (866, 874, 867), (867, 874, 875), (870, 872, 876), (877, 876, 872), (866, 870, 874), (870, 876, 874)])
_uv = me_polysurface38.uv_layers.new(name='UVMap')
_uv.uv.foreach_set('vector', [0.7009, 0.2045, 0.686, 0.2045, 0.7009, 0.01949, 0.686, 0.2045, 0.686, 0.01949, 0.7009, 0.01949, 0.9867, 0.01803, 0.9867, 0.2977, 0.8287, 0.01803, 0.9867, 0.2977, 0.8287, 0.2977, 0.8287, 0.01803, 0.5717, 0.2045, 0.5567, 0.2045, 0.5717, 0.01949, 0.5567, 0.2045, 0.5567, 0.01949, 0.5717, 0.01949, 0.5368, 0.124, 0.5518, 0.01949, 0.5518, 0.124, 0.5368, 0.01949, 0.5518, 0.01949, 0.5368, 0.124, 0.1862, 0.01798, 0.8176, 0.01798, 0.1862, 0.3294, 0.8176, 0.01798, 0.8176, 0.3294, 0.1862, 0.3294, 0.819, 0.0165, 0.6829, 0.2015, 0.6829, 0.0165, 0.819, 0.3279, 0.6829, 0.2015, 0.819, 0.0165, 0.1876, 0.3279, 0.6829, 0.2015, 0.819, 0.3279, 0.6829, 0.2015, 0.1876, 0.3279, 0.5784, 0.2015, 0.1876, 0.3279, 0.1876, 0.0165, 0.5784, 0.2015, 0.1876, 0.0165, 0.5784, 0.0165, 0.5784, 0.2015, 0.006744, 0.01786, 0.8176, 0.01786, 0.006744, 0.3292, 0.8176, 0.01786, 0.8176, 0.3292, 0.006744, 0.3292, 0.006744, 0.01751, 0.8176, 0.01751, 0.006744, 0.3289, 0.8176, 0.01751, 0.8176, 0.3289, 0.006744, 0.3289, 0.01306, 0.3408, 0.8828, 0.3408, 0.01306, 0.6705, 0.8828, 0.3408, 0.8828, 0.6705, 0.01306, 0.6705, 0.8866, 0.6714, 0.01347, 0.6714, 0.8866, 0.3405, 0.01347, 0.6714, 0.01347, 0.3405, 0.8866, 0.3405, 0.01236, 0.3408, 0.5919, 0.3408, 0.01236, 0.6716, 0.5919, 0.3408, 0.5919, 0.6716, 0.01236, 0.6716, 0.01343, 0.3405, 0.5936, 0.3405, 0.01343, 0.6716, 0.5936, 0.3405, 0.5936, 0.6716, 0.01343, 0.6716, 0.4887, 0.6538, 0.2256, 0.3534, 0.7518, 0.3534, 0.4887, 0.6538, 0.2256, 0.3534, 0.7518, 0.3534, 0.9487, 0.3137, 0.9857, 0.3137, 0.9487, 0.9917, 0.9857, 0.3137, 0.9857, 0.9917, 0.9487, 0.9917, 0.949, 0.3137, 0.986, 0.3137, 0.949, 0.9917, 0.986, 0.3137, 0.986, 0.9917, 0.949, 0.9917, 0.9489, 0.3137, 0.9859, 0.3137, 0.9489, 0.9917, 0.9859, 0.3137, 0.9859, 0.9917, 0.9489, 0.9917, 0.9487, 0.3137, 0.9857, 0.3137, 0.9487, 0.9917, 0.9857, 0.3137, 0.9857, 0.9917, 0.9487, 0.9917, 0.01302, 0.6846, 0.01302, 0.6974, 0.6083, 0.6846, 0.01302, 0.6974, 0.6083, 0.6974, 0.6083, 0.6846, 0.01302, 0.6974, 0.01302, 0.988, 0.6083, 0.6974, 0.01302, 0.988, 0.6083, 0.988, 0.6083, 0.6974, 0.6083, 0.9803, 0.6083, 0.684, 0.01302, 0.9803, 0.6083, 0.684, 0.01302, 0.684, 0.01302, 0.9803, 0.5397, 0.6948, 0.53, 0.6975, 0.3153, 0.9676, 0.53, 0.6975, 0.31, 0.9676, 0.3153, 0.9676, 0.2691, 0.9644, 0.0547, 0.7038, 0.2599, 0.9619, 0.0547, 0.7038, 0.04957, 0.7037, 0.2599, 0.9619, 0.01302, 0.6846, 0.6083, 0.6846, 0.01302, 0.6974, 0.6083, 0.6846, 0.6083, 0.6974, 0.01302, 0.6974, 0.01302, 0.6974, 0.6083, 0.6974, 0.01302, 0.988, 0.6083, 0.6974, 0.6083, 0.988, 0.01302, 0.988, 0.6083, 0.9803, 0.01302, 0.9803, 0.6083, 0.684, 0.01302, 0.9803, 0.01302, 0.684, 0.6083, 0.684, 0.5397, 0.6948, 0.3153, 0.9676, 0.53, 0.6975, 0.3153, 0.9676, 0.31, 0.9676, 0.53, 0.6975, 0.2691, 0.9644, 0.2599, 0.9619, 0.0547, 0.7038, 0.0547, 0.7038, 0.2599, 0.9619, 0.04957, 0.7037, 0.9487, 0.3137, 0.9857, 0.3137, 0.9487, 0.9917, 0.9857, 0.3137, 0.9857, 0.9917, 0.9487, 0.9917, 0.949, 0.3137, 0.986, 0.3137, 0.949, 0.9917, 0.986, 0.3137, 0.986, 0.9917, 0.949, 0.9917, 0.9489, 0.3137, 0.9859, 0.3137, 0.9489, 0.9917, 0.9859, 0.3137, 0.9859, 0.9917, 0.9489, 0.9917, 0.9487, 0.3137, 0.9857, 0.3137, 0.9487, 0.9917, 0.9857, 0.3137, 0.9857, 0.9917, 0.9487, 0.9917, 0.6419, 0.6838, 0.8015, 0.6838, 0.6419, 0.9891, 0.8015, 0.6838, 0.8015, 0.9891, 0.6419, 0.9891, 0.8226, 0.6913, 0.8747, 0.6913, 0.8226, 0.9867, 0.8747, 0.6913, 0.8747, 0.9867, 0.8226, 0.9867, 0.8227, 0.6913, 0.8748, 0.6913, 0.8227, 0.9867, 0.8748, 0.6913, 0.8748, 0.9867, 0.8227, 0.9867, 0.8638, 0.6913, 0.8638, 0.9867, 0.8317, 0.6913, 0.8638, 0.9867, 0.8317, 0.9867, 0.8317, 0.6913, 0.8256, 0.9058, 0.8256, 0.8365, 0.8708, 0.9058, 0.8256, 0.8365, 0.8708, 0.8365, 0.8708, 0.9058, 0.8128, 0.779, 0.8821, 0.779, 0.8128, 0.9873, 0.8821, 0.779, 0.8821, 0.9873, 0.8128, 0.9873, 0.8257, 0.9058, 0.8257, 0.8365, 0.8709, 0.9058, 0.8257, 0.8365, 0.8709, 0.8365, 0.8709, 0.9058, 0.813, 0.7791, 0.8823, 0.7791, 0.813, 0.9873, 0.8823, 0.7791, 0.8823, 0.9873, 0.813, 0.9873, 0.8263, 0.9457, 0.8263, 0.7375, 0.8715, 0.9457, 0.8263, 0.7375, 0.8715, 0.7375, 0.8715, 0.9457, 0.8216, 0.6913, 0.8738, 0.6913, 0.8216, 0.9867, 0.8738, 0.6913, 0.8738, 0.9867, 0.8216, 0.9867, 0.822, 0.6913, 0.8741, 0.6913, 0.822, 0.9867, 0.8741, 0.6913, 0.8741, 0.9867, 0.822, 0.9867, 0.8643, 0.6913, 0.8643, 0.9867, 0.8321, 0.6913, 0.8643, 0.9867, 0.8321, 0.9867, 0.8321, 0.6913, 0.8256, 0.9058, 0.8256, 0.8365, 0.8708, 0.9058, 0.8256, 0.8365, 0.8708, 0.8365, 0.8708, 0.9058, 0.8127, 0.779, 0.882, 0.779, 0.8127, 0.9873, 0.882, 0.779, 0.882, 0.9873, 0.8127, 0.9873, 0.8256, 0.9058, 0.8256, 0.8365, 0.8707, 0.9058, 0.8256, 0.8365, 0.8707, 0.8365, 0.8707, 0.9058, 0.8126, 0.779, 0.8819, 0.779, 0.8126, 0.9873, 0.8819, 0.779, 0.8819, 0.9873, 0.8126, 0.9873, 0.8262, 0.9456, 0.8262, 0.7373, 0.8714, 0.9456, 0.8262, 0.7373, 0.8714, 0.7373, 0.8714, 0.9456, 0.6419, 0.6838, 0.8015, 0.6838, 0.6419, 0.9891, 0.8015, 0.6838, 0.8015, 0.9891, 0.6419, 0.9891, 0.8226, 0.6913, 0.8747, 0.6913, 0.8226, 0.9867, 0.8747, 0.6913, 0.8747, 0.9867, 0.8226, 0.9867, 0.8227, 0.6913, 0.8748, 0.6913, 0.8227, 0.9867, 0.8748, 0.6913, 0.8748, 0.9867, 0.8227, 0.9867, 0.8638, 0.6913, 0.8638, 0.9867, 0.8317, 0.6913, 0.8638, 0.9867, 0.8317, 0.9867, 0.8317, 0.6913, 0.8256, 0.9058, 0.8256, 0.8365, 0.8708, 0.9058, 0.8256, 0.8365, 0.8708, 0.8365, 0.8708, 0.9058, 0.8128, 0.779, 0.8821, 0.779, 0.8128, 0.9873, 0.8821, 0.779, 0.8821, 0.9873, 0.8128, 0.9873, 0.8257, 0.9058, 0.8257, 0.8365, 0.8709, 0.9058, 0.8257, 0.8365, 0.8709, 0.8365, 0.8709, 0.9058, 0.813, 0.7791, 0.8823, 0.7791, 0.813, 0.9873, 0.8823, 0.7791, 0.8823, 0.9873, 0.813, 0.9873, 0.8263, 0.9457, 0.8263, 0.7375, 0.8715, 0.9457, 0.8263, 0.7375, 0.8715, 0.7375, 0.8715, 0.9457, 0.8216, 0.6913, 0.8738, 0.6913, 0.8216, 0.9867, 0.8738, 0.6913, 0.8738, 0.9867, 0.8216, 0.9867, 0.822, 0.6913, 0.8741, 0.6913, 0.822, 0.9867, 0.8741, 0.6913, 0.8741, 0.9867, 0.822, 0.9867, 0.8643, 0.6913, 0.8643, 0.9867, 0.8321, 0.6913, 0.8643, 0.9867, 0.8321, 0.9867, 0.8321, 0.6913, 0.8256, 0.9058, 0.8256, 0.8365, 0.8708, 0.9058, 0.8256, 0.8365, 0.8708, 0.8365, 0.8708, 0.9058, 0.8127, 0.779, 0.882, 0.779, 0.8127, 0.9873, 0.882, 0.779, 0.882, 0.9873, 0.8127, 0.9873, 0.8256, 0.9058, 0.8256, 0.8365, 0.8707, 0.9058, 0.8256, 0.8365, 0.8707, 0.8365, 0.8707, 0.9058, 0.8126, 0.779, 0.8819, 0.779, 0.8126, 0.9873, 0.8819, 0.779, 0.8819, 0.9873, 0.8126, 0.9873, 0.8262, 0.9456, 0.8262, 0.7373, 0.8714, 0.9456, 0.8262, 0.7373, 0.8714, 0.7373, 0.8714, 0.9456, 0.6419, 0.6838, 0.8015, 0.6838, 0.6419, 0.9891, 0.8015, 0.6838, 0.8015, 0.9891, 0.6419, 0.9891, 0.8226, 0.6913, 0.8747, 0.6913, 0.8226, 0.9867, 0.8747, 0.6913, 0.8747, 0.9867, 0.8226, 0.9867, 0.8227, 0.6913, 0.8748, 0.6913, 0.8227, 0.9867, 0.8748, 0.6913, 0.8748, 0.9867, 0.8227, 0.9867, 0.8638, 0.6913, 0.8638, 0.9867, 0.8317, 0.6913, 0.8638, 0.9867, 0.8317, 0.9867, 0.8317, 0.6913, 0.8256, 0.9058, 0.8256, 0.8365, 0.8708, 0.9058, 0.8256, 0.8365, 0.8708, 0.8365, 0.8708, 0.9058, 0.8128, 0.779, 0.8821, 0.779, 0.8128, 0.9873, 0.8821, 0.779, 0.8821, 0.9873, 0.8128, 0.9873, 0.8257, 0.9058, 0.8257, 0.8365, 0.8709, 0.9058, 0.8257, 0.8365, 0.8709, 0.8365, 0.8709, 0.9058, 0.813, 0.7791, 0.8823, 0.7791, 0.813, 0.9873, 0.8823, 0.7791, 0.8823, 0.9873, 0.813, 0.9873, 0.8263, 0.9457, 0.8263, 0.7375, 0.8715, 0.9457, 0.8263, 0.7375, 0.8715, 0.7375, 0.8715, 0.9457, 0.8216, 0.6913, 0.8738, 0.6913, 0.8216, 0.9867, 0.8738, 0.6913, 0.8738, 0.9867, 0.8216, 0.9867, 0.822, 0.6913, 0.8741, 0.6913, 0.822, 0.9867, 0.8741, 0.6913, 0.8741, 0.9867, 0.822, 0.9867, 0.8643, 0.6913, 0.8643, 0.9867, 0.8321, 0.6913, 0.8643, 0.9867, 0.8321, 0.9867, 0.8321, 0.6913, 0.8256, 0.9058, 0.8256, 0.8365, 0.8708, 0.9058, 0.8256, 0.8365, 0.8708, 0.8365, 0.8708, 0.9058, 0.8127, 0.779, 0.882, 0.779, 0.8127, 0.9873, 0.882, 0.779, 0.882, 0.9873, 0.8127, 0.9873, 0.8256, 0.9058, 0.8256, 0.8365, 0.8707, 0.9058, 0.8256, 0.8365, 0.8707, 0.8365, 0.8707, 0.9058, 0.8126, 0.779, 0.8819, 0.779, 0.8126, 0.9873, 0.8819, 0.779, 0.8819, 0.9873, 0.8126, 0.9873, 0.8262, 0.9456, 0.8262, 0.7373, 0.8714, 0.9456, 0.8262, 0.7373, 0.8714, 0.7373, 0.8714, 0.9456, 0.6419, 0.6838, 0.8015, 0.6838, 0.6419, 0.9891, 0.8015, 0.6838, 0.8015, 0.9891, 0.6419, 0.9891, 0.8226, 0.6913, 0.8747, 0.6913, 0.8226, 0.9867, 0.8747, 0.6913, 0.8747, 0.9867, 0.8226, 0.9867, 0.8227, 0.6913, 0.8748, 0.6913, 0.8227, 0.9867, 0.8748, 0.6913, 0.8748, 0.9867, 0.8227, 0.9867, 0.8638, 0.6913, 0.8638, 0.9867, 0.8317, 0.6913, 0.8638, 0.9867, 0.8317, 0.9867, 0.8317, 0.6913, 0.8256, 0.9058, 0.8256, 0.8365, 0.8708, 0.9058, 0.8256, 0.8365, 0.8708, 0.8365, 0.8708, 0.9058, 0.8128, 0.779, 0.8821, 0.779, 0.8128, 0.9873, 0.8821, 0.779, 0.8821, 0.9873, 0.8128, 0.9873, 0.8257, 0.9058, 0.8257, 0.8365, 0.8709, 0.9058, 0.8257, 0.8365, 0.8709, 0.8365, 0.8709, 0.9058, 0.813, 0.7791, 0.8823, 0.7791, 0.813, 0.9873, 0.8823, 0.7791, 0.8823, 0.9873, 0.813, 0.9873, 0.8263, 0.9457, 0.8263, 0.7375, 0.8715, 0.9457, 0.8263, 0.7375, 0.8715, 0.7375, 0.8715, 0.9457, 0.8216, 0.6913, 0.8738, 0.6913, 0.8216, 0.9867, 0.8738, 0.6913, 0.8738, 0.9867, 0.8216, 0.9867, 0.822, 0.6913, 0.8741, 0.6913, 0.822, 0.9867, 0.8741, 0.6913, 0.8741, 0.9867, 0.822, 0.9867, 0.8643, 0.6913, 0.8643, 0.9867, 0.8321, 0.6913, 0.8643, 0.9867, 0.8321, 0.9867, 0.8321, 0.6913, 0.8256, 0.9058, 0.8256, 0.8365, 0.8708, 0.9058, 0.8256, 0.8365, 0.8708, 0.8365, 0.8708, 0.9058, 0.8127, 0.779, 0.882, 0.779, 0.8127, 0.9873, 0.882, 0.779, 0.882, 0.9873, 0.8127, 0.9873, 0.8256, 0.9058, 0.8256, 0.8365, 0.8707, 0.9058, 0.8256, 0.8365, 0.8707, 0.8365, 0.8707, 0.9058, 0.8126, 0.779, 0.8819, 0.779, 0.8126, 0.9873, 0.8819, 0.779, 0.8819, 0.9873, 0.8126, 0.9873, 0.8262, 0.9456, 0.8262, 0.7373, 0.8714, 0.9456, 0.8262, 0.7373, 0.8714, 0.7373, 0.8714, 0.9456, 0.6419, 0.6838, 0.8015, 0.6838, 0.6419, 0.9891, 0.8015, 0.6838, 0.8015, 0.9891, 0.6419, 0.9891, 0.8226, 0.6913, 0.8747, 0.6913, 0.8226, 0.9867, 0.8747, 0.6913, 0.8747, 0.9867, 0.8226, 0.9867, 0.8227, 0.6913, 0.8748, 0.6913, 0.8227, 0.9867, 0.8748, 0.6913, 0.8748, 0.9867, 0.8227, 0.9867, 0.8638, 0.6913, 0.8638, 0.9867, 0.8317, 0.6913, 0.8638, 0.9867, 0.8317, 0.9867, 0.8317, 0.6913, 0.8256, 0.9058, 0.8256, 0.8365, 0.8708, 0.9058, 0.8256, 0.8365, 0.8708, 0.8365, 0.8708, 0.9058, 0.8128, 0.779, 0.8821, 0.779, 0.8128, 0.9873, 0.8821, 0.779, 0.8821, 0.9873, 0.8128, 0.9873, 0.8257, 0.9058, 0.8257, 0.8365, 0.8709, 0.9058, 0.8257, 0.8365, 0.8709, 0.8365, 0.8709, 0.9058, 0.813, 0.7791, 0.8823, 0.7791, 0.813, 0.9873, 0.8823, 0.7791, 0.8823, 0.9873, 0.813, 0.9873, 0.8263, 0.9457, 0.8263, 0.7375, 0.8715, 0.9457, 0.8263, 0.7375, 0.8715, 0.7375, 0.8715, 0.9457, 0.8216, 0.6913, 0.8738, 0.6913, 0.8216, 0.9867, 0.8738, 0.6913, 0.8738, 0.9867, 0.8216, 0.9867, 0.822, 0.6913, 0.8741, 0.6913, 0.822, 0.9867, 0.8741, 0.6913, 0.8741, 0.9867, 0.822, 0.9867, 0.8643, 0.6913, 0.8643, 0.9867, 0.8321, 0.6913, 0.8643, 0.9867, 0.8321, 0.9867, 0.8321, 0.6913, 0.8256, 0.9058, 0.8256, 0.8365, 0.8708, 0.9058, 0.8256, 0.8365, 0.8708, 0.8365, 0.8708, 0.9058, 0.8127, 0.779, 0.882, 0.779, 0.8127, 0.9873, 0.882, 0.779, 0.882, 0.9873, 0.8127, 0.9873, 0.8256, 0.9058, 0.8256, 0.8365, 0.8707, 0.9058, 0.8256, 0.8365, 0.8707, 0.8365, 0.8707, 0.9058, 0.8126, 0.779, 0.8819, 0.779, 0.8126, 0.9873, 0.8819, 0.779, 0.8819, 0.9873, 0.8126, 0.9873, 0.8262, 0.9456, 0.8262, 0.7373, 0.8714, 0.9456, 0.8262, 0.7373, 0.8714, 0.7373, 0.8714, 0.9456, 0.6419, 0.6838, 0.8015, 0.6838, 0.6419, 0.9891, 0.8015, 0.6838, 0.8015, 0.9891, 0.6419, 0.9891, 0.8226, 0.6913, 0.8747, 0.6913, 0.8226, 0.9867, 0.8747, 0.6913, 0.8747, 0.9867, 0.8226, 0.9867, 0.8227, 0.6913, 0.8748, 0.6913, 0.8227, 0.9867, 0.8748, 0.6913, 0.8748, 0.9867, 0.8227, 0.9867, 0.8638, 0.6913, 0.8638, 0.9867, 0.8317, 0.6913, 0.8638, 0.9867, 0.8317, 0.9867, 0.8317, 0.6913, 0.8256, 0.9058, 0.8256, 0.8365, 0.8708, 0.9058, 0.8256, 0.8365, 0.8708, 0.8365, 0.8708, 0.9058, 0.8128, 0.779, 0.8821, 0.779, 0.8128, 0.9873, 0.8821, 0.779, 0.8821, 0.9873, 0.8128, 0.9873, 0.8257, 0.9058, 0.8257, 0.8365, 0.8709, 0.9058, 0.8257, 0.8365, 0.8709, 0.8365, 0.8709, 0.9058, 0.813, 0.7791, 0.8823, 0.7791, 0.813, 0.9873, 0.8823, 0.7791, 0.8823, 0.9873, 0.813, 0.9873, 0.8263, 0.9457, 0.8263, 0.7375, 0.8715, 0.9457, 0.8263, 0.7375, 0.8715, 0.7375, 0.8715, 0.9457, 0.8216, 0.6913, 0.8738, 0.6913, 0.8216, 0.9867, 0.8738, 0.6913, 0.8738, 0.9867, 0.8216, 0.9867, 0.822, 0.6913, 0.8741, 0.6913, 0.822, 0.9867, 0.8741, 0.6913, 0.8741, 0.9867, 0.822, 0.9867, 0.8643, 0.6913, 0.8643, 0.9867, 0.8321, 0.6913, 0.8643, 0.9867, 0.8321, 0.9867, 0.8321, 0.6913, 0.8256, 0.9058, 0.8256, 0.8365, 0.8708, 0.9058, 0.8256, 0.8365, 0.8708, 0.8365, 0.8708, 0.9058, 0.8127, 0.779, 0.882, 0.779, 0.8127, 0.9873, 0.882, 0.779, 0.882, 0.9873, 0.8127, 0.9873, 0.8256, 0.9058, 0.8256, 0.8365, 0.8707, 0.9058, 0.8256, 0.8365, 0.8707, 0.8365, 0.8707, 0.9058, 0.8126, 0.779, 0.8819, 0.779, 0.8126, 0.9873, 0.8819, 0.779, 0.8819, 0.9873, 0.8126, 0.9873, 0.8262, 0.9456, 0.8262, 0.7373, 0.8714, 0.9456, 0.8262, 0.7373, 0.8714, 0.7373, 0.8714, 0.9456, 0.6419, 0.6838, 0.8015, 0.6838, 0.6419, 0.9891, 0.8015, 0.6838, 0.8015, 0.9891, 0.6419, 0.9891, 0.8226, 0.6913, 0.8747, 0.6913, 0.8226, 0.9867, 0.8747, 0.6913, 0.8747, 0.9867, 0.8226, 0.9867, 0.8227, 0.6913, 0.8748, 0.6913, 0.8227, 0.9867, 0.8748, 0.6913, 0.8748, 0.9867, 0.8227, 0.9867, 0.8638, 0.6913, 0.8638, 0.9867, 0.8317, 0.6913, 0.8638, 0.9867, 0.8317, 0.9867, 0.8317, 0.6913, 0.8256, 0.9058, 0.8256, 0.8365, 0.8708, 0.9058, 0.8256, 0.8365, 0.8708, 0.8365, 0.8708, 0.9058, 0.8128, 0.779, 0.8821, 0.779, 0.8128, 0.9873, 0.8821, 0.779, 0.8821, 0.9873, 0.8128, 0.9873, 0.8257, 0.9058, 0.8257, 0.8365, 0.8709, 0.9058, 0.8257, 0.8365, 0.8709, 0.8365, 0.8709, 0.9058, 0.813, 0.7791, 0.8823, 0.7791, 0.813, 0.9873, 0.8823, 0.7791, 0.8823, 0.9873, 0.813, 0.9873, 0.8263, 0.9457, 0.8263, 0.7375, 0.8715, 0.9457, 0.8263, 0.7375, 0.8715, 0.7375, 0.8715, 0.9457, 0.8216, 0.6913, 0.8738, 0.6913, 0.8216, 0.9867, 0.8738, 0.6913, 0.8738, 0.9867, 0.8216, 0.9867, 0.822, 0.6913, 0.8741, 0.6913, 0.822, 0.9867, 0.8741, 0.6913, 0.8741, 0.9867, 0.822, 0.9867, 0.8643, 0.6913, 0.8643, 0.9867, 0.8321, 0.6913, 0.8643, 0.9867, 0.8321, 0.9867, 0.8321, 0.6913, 0.8256, 0.9058, 0.8256, 0.8365, 0.8708, 0.9058, 0.8256, 0.8365, 0.8708, 0.8365, 0.8708, 0.9058, 0.8127, 0.779, 0.882, 0.779, 0.8127, 0.9873, 0.882, 0.779, 0.882, 0.9873, 0.8127, 0.9873, 0.8256, 0.9058, 0.8256, 0.8365, 0.8707, 0.9058, 0.8256, 0.8365, 0.8707, 0.8365, 0.8707, 0.9058, 0.8126, 0.779, 0.8819, 0.779, 0.8126, 0.9873, 0.8819, 0.779, 0.8819, 0.9873, 0.8126, 0.9873, 0.8262, 0.9456, 0.8262, 0.7373, 0.8714, 0.9456, 0.8262, 0.7373, 0.8714, 0.7373, 0.8714, 0.9456, 0.6419, 0.6838, 0.8015, 0.6838, 0.6419, 0.9891, 0.8015, 0.6838, 0.8015, 0.9891, 0.6419, 0.9891, 0.8226, 0.6913, 0.8747, 0.6913, 0.8226, 0.9867, 0.8747, 0.6913, 0.8747, 0.9867, 0.8226, 0.9867, 0.8227, 0.6913, 0.8748, 0.6913, 0.8227, 0.9867, 0.8748, 0.6913, 0.8748, 0.9867, 0.8227, 0.9867, 0.8638, 0.6913, 0.8638, 0.9867, 0.8317, 0.6913, 0.8638, 0.9867, 0.8317, 0.9867, 0.8317, 0.6913, 0.8256, 0.9058, 0.8256, 0.8365, 0.8708, 0.9058, 0.8256, 0.8365, 0.8708, 0.8365, 0.8708, 0.9058, 0.8128, 0.779, 0.8821, 0.779, 0.8128, 0.9873, 0.8821, 0.779, 0.8821, 0.9873, 0.8128, 0.9873, 0.8257, 0.9058, 0.8257, 0.8365, 0.8709, 0.9058, 0.8257, 0.8365, 0.8709, 0.8365, 0.8709, 0.9058, 0.813, 0.7791, 0.8823, 0.7791, 0.813, 0.9873, 0.8823, 0.7791, 0.8823, 0.9873, 0.813, 0.9873, 0.8263, 0.9457, 0.8263, 0.7375, 0.8715, 0.9457, 0.8263, 0.7375, 0.8715, 0.7375, 0.8715, 0.9457, 0.8216, 0.6913, 0.8738, 0.6913, 0.8216, 0.9867, 0.8738, 0.6913, 0.8738, 0.9867, 0.8216, 0.9867, 0.822, 0.6913, 0.8741, 0.6913, 0.822, 0.9867, 0.8741, 0.6913, 0.8741, 0.9867, 0.822, 0.9867, 0.8643, 0.6913, 0.8643, 0.9867, 0.8321, 0.6913, 0.8643, 0.9867, 0.8321, 0.9867, 0.8321, 0.6913, 0.8256, 0.9058, 0.8256, 0.8365, 0.8708, 0.9058, 0.8256, 0.8365, 0.8708, 0.8365, 0.8708, 0.9058, 0.8127, 0.779, 0.882, 0.779, 0.8127, 0.9873, 0.882, 0.779, 0.882, 0.9873, 0.8127, 0.9873, 0.8256, 0.9058, 0.8256, 0.8365, 0.8707, 0.9058, 0.8256, 0.8365, 0.8707, 0.8365, 0.8707, 0.9058, 0.8126, 0.779, 0.8819, 0.779, 0.8126, 0.9873, 0.8819, 0.779, 0.8819, 0.9873, 0.8126, 0.9873, 0.8262, 0.9456, 0.8262, 0.7373, 0.8714, 0.9456, 0.8262, 0.7373, 0.8714, 0.7373, 0.8714, 0.9456, 0.6419, 0.6838, 0.8015, 0.6838, 0.6419, 0.9891, 0.8015, 0.6838, 0.8015, 0.9891, 0.6419, 0.9891, 0.8226, 0.6913, 0.8747, 0.6913, 0.8226, 0.9867, 0.8747, 0.6913, 0.8747, 0.9867, 0.8226, 0.9867, 0.8227, 0.6913, 0.8748, 0.6913, 0.8227, 0.9867, 0.8748, 0.6913, 0.8748, 0.9867, 0.8227, 0.9867, 0.8638, 0.6913, 0.8638, 0.9867, 0.8317, 0.6913, 0.8638, 0.9867, 0.8317, 0.9867, 0.8317, 0.6913, 0.8256, 0.9058, 0.8256, 0.8365, 0.8708, 0.9058, 0.8256, 0.8365, 0.8708, 0.8365, 0.8708, 0.9058, 0.8128, 0.779, 0.8821, 0.779, 0.8128, 0.9873, 0.8821, 0.779, 0.8821, 0.9873, 0.8128, 0.9873, 0.8257, 0.9058, 0.8257, 0.8365, 0.8709, 0.9058, 0.8257, 0.8365, 0.8709, 0.8365, 0.8709, 0.9058, 0.813, 0.7791, 0.8823, 0.7791, 0.813, 0.9873, 0.8823, 0.7791, 0.8823, 0.9873, 0.813, 0.9873, 0.8263, 0.9457, 0.8263, 0.7375, 0.8715, 0.9457, 0.8263, 0.7375, 0.8715, 0.7375, 0.8715, 0.9457, 0.8216, 0.6913, 0.8738, 0.6913, 0.8216, 0.9867, 0.8738, 0.6913, 0.8738, 0.9867, 0.8216, 0.9867, 0.822, 0.6913, 0.8741, 0.6913, 0.822, 0.9867, 0.8741, 0.6913, 0.8741, 0.9867, 0.822, 0.9867, 0.8643, 0.6913, 0.8643, 0.9867, 0.8321, 0.6913, 0.8643, 0.9867, 0.8321, 0.9867, 0.8321, 0.6913, 0.8256, 0.9058, 0.8256, 0.8365, 0.8708, 0.9058, 0.8256, 0.8365, 0.8708, 0.8365, 0.8708, 0.9058, 0.8127, 0.779, 0.882, 0.779, 0.8127, 0.9873, 0.882, 0.779, 0.882, 0.9873, 0.8127, 0.9873, 0.8256, 0.9058, 0.8256, 0.8365, 0.8707, 0.9058, 0.8256, 0.8365, 0.8707, 0.8365, 0.8707, 0.9058, 0.8126, 0.779, 0.8819, 0.779, 0.8126, 0.9873, 0.8819, 0.779, 0.8819, 0.9873, 0.8126, 0.9873, 0.8262, 0.9456, 0.8262, 0.7373, 0.8714, 0.9456, 0.8262, 0.7373, 0.8714, 0.7373, 0.8714, 0.9456, 0.6419, 0.6838, 0.8015, 0.6838, 0.6419, 0.9891, 0.8015, 0.6838, 0.8015, 0.9891, 0.6419, 0.9891, 0.8226, 0.6913, 0.8747, 0.6913, 0.8226, 0.9867, 0.8747, 0.6913, 0.8747, 0.9867, 0.8226, 0.9867, 0.8227, 0.6913, 0.8748, 0.6913, 0.8227, 0.9867, 0.8748, 0.6913, 0.8748, 0.9867, 0.8227, 0.9867, 0.8638, 0.6913, 0.8638, 0.9867, 0.8317, 0.6913, 0.8638, 0.9867, 0.8317, 0.9867, 0.8317, 0.6913, 0.8256, 0.9058, 0.8256, 0.8365, 0.8708, 0.9058, 0.8256, 0.8365, 0.8708, 0.8365, 0.8708, 0.9058, 0.8128, 0.779, 0.8821, 0.779, 0.8128, 0.9873, 0.8821, 0.779, 0.8821, 0.9873, 0.8128, 0.9873, 0.8257, 0.9058, 0.8257, 0.8365, 0.8709, 0.9058, 0.8257, 0.8365, 0.8709, 0.8365, 0.8709, 0.9058, 0.813, 0.7791, 0.8823, 0.7791, 0.813, 0.9873, 0.8823, 0.7791, 0.8823, 0.9873, 0.813, 0.9873, 0.8263, 0.9457, 0.8263, 0.7375, 0.8715, 0.9457, 0.8263, 0.7375, 0.8715, 0.7375, 0.8715, 0.9457, 0.8216, 0.6913, 0.8738, 0.6913, 0.8216, 0.9867, 0.8738, 0.6913, 0.8738, 0.9867, 0.8216, 0.9867, 0.822, 0.6913, 0.8741, 0.6913, 0.822, 0.9867, 0.8741, 0.6913, 0.8741, 0.9867, 0.822, 0.9867, 0.8643, 0.6913, 0.8643, 0.9867, 0.8321, 0.6913, 0.8643, 0.9867, 0.8321, 0.9867, 0.8321, 0.6913, 0.8256, 0.9058, 0.8256, 0.8365, 0.8708, 0.9058, 0.8256, 0.8365, 0.8708, 0.8365, 0.8708, 0.9058, 0.8127, 0.779, 0.882, 0.779, 0.8127, 0.9873, 0.882, 0.779, 0.882, 0.9873, 0.8127, 0.9873, 0.8256, 0.9058, 0.8256, 0.8365, 0.8707, 0.9058, 0.8256, 0.8365, 0.8707, 0.8365, 0.8707, 0.9058, 0.8126, 0.779, 0.8819, 0.779, 0.8126, 0.9873, 0.8819, 0.779, 0.8819, 0.9873, 0.8126, 0.9873, 0.8262, 0.9456, 0.8262, 0.7373, 0.8714, 0.9456, 0.8262, 0.7373, 0.8714, 0.7373, 0.8714, 0.9456, 0.6419, 0.6838, 0.8015, 0.6838, 0.6419, 0.9891, 0.8015, 0.6838, 0.8015, 0.9891, 0.6419, 0.9891, 0.8226, 0.6913, 0.8747, 0.6913, 0.8226, 0.9867, 0.8747, 0.6913, 0.8747, 0.9867, 0.8226, 0.9867, 0.8227, 0.6913, 0.8748, 0.6913, 0.8227, 0.9867, 0.8748, 0.6913, 0.8748, 0.9867, 0.8227, 0.9867, 0.8638, 0.6913, 0.8638, 0.9867, 0.8317, 0.6913, 0.8638, 0.9867, 0.8317, 0.9867, 0.8317, 0.6913, 0.8256, 0.9058, 0.8256, 0.8365, 0.8708, 0.9058, 0.8256, 0.8365, 0.8708, 0.8365, 0.8708, 0.9058, 0.8128, 0.779, 0.8821, 0.779, 0.8128, 0.9873, 0.8821, 0.779, 0.8821, 0.9873, 0.8128, 0.9873, 0.8257, 0.9058, 0.8257, 0.8365, 0.8709, 0.9058, 0.8257, 0.8365, 0.8709, 0.8365, 0.8709, 0.9058, 0.813, 0.7791, 0.8823, 0.7791, 0.813, 0.9873, 0.8823, 0.7791, 0.8823, 0.9873, 0.813, 0.9873, 0.8263, 0.9457, 0.8263, 0.7375, 0.8715, 0.9457, 0.8263, 0.7375, 0.8715, 0.7375, 0.8715, 0.9457, 0.8216, 0.6913, 0.8738, 0.6913, 0.8216, 0.9867, 0.8738, 0.6913, 0.8738, 0.9867, 0.8216, 0.9867, 0.822, 0.6913, 0.8741, 0.6913, 0.822, 0.9867, 0.8741, 0.6913, 0.8741, 0.9867, 0.822, 0.9867, 0.8643, 0.6913, 0.8643, 0.9867, 0.8321, 0.6913, 0.8643, 0.9867, 0.8321, 0.9867, 0.8321, 0.6913, 0.8256, 0.9058, 0.8256, 0.8365, 0.8708, 0.9058, 0.8256, 0.8365, 0.8708, 0.8365, 0.8708, 0.9058, 0.8127, 0.779, 0.882, 0.779, 0.8127, 0.9873, 0.882, 0.779, 0.882, 0.9873, 0.8127, 0.9873, 0.8256, 0.9058, 0.8256, 0.8365, 0.8707, 0.9058, 0.8256, 0.8365, 0.8707, 0.8365, 0.8707, 0.9058, 0.8126, 0.779, 0.8819, 0.779, 0.8126, 0.9873, 0.8819, 0.779, 0.8819, 0.9873, 0.8126, 0.9873, 0.8262, 0.9456, 0.8262, 0.7373, 0.8714, 0.9456, 0.8262, 0.7373, 0.8714, 0.7373, 0.8714, 0.9456, 0.6419, 0.6838, 0.8015, 0.6838, 0.6419, 0.9891, 0.8015, 0.6838, 0.8015, 0.9891, 0.6419, 0.9891, 0.8226, 0.6913, 0.8747, 0.6913, 0.8226, 0.9867, 0.8747, 0.6913, 0.8747, 0.9867, 0.8226, 0.9867, 0.8227, 0.6913, 0.8748, 0.6913, 0.8227, 0.9867, 0.8748, 0.6913, 0.8748, 0.9867, 0.8227, 0.9867, 0.8638, 0.6913, 0.8638, 0.9867, 0.8317, 0.6913, 0.8638, 0.9867, 0.8317, 0.9867, 0.8317, 0.6913, 0.8256, 0.9058, 0.8256, 0.8365, 0.8708, 0.9058, 0.8256, 0.8365, 0.8708, 0.8365, 0.8708, 0.9058, 0.8128, 0.779, 0.8821, 0.779, 0.8128, 0.9873, 0.8821, 0.779, 0.8821, 0.9873, 0.8128, 0.9873, 0.8257, 0.9058, 0.8257, 0.8365, 0.8709, 0.9058, 0.8257, 0.8365, 0.8709, 0.8365, 0.8709, 0.9058, 0.813, 0.7791, 0.8823, 0.7791, 0.813, 0.9873, 0.8823, 0.7791, 0.8823, 0.9873, 0.813, 0.9873, 0.8263, 0.9457, 0.8263, 0.7375, 0.8715, 0.9457, 0.8263, 0.7375, 0.8715, 0.7375, 0.8715, 0.9457, 0.8216, 0.6913, 0.8738, 0.6913, 0.8216, 0.9867, 0.8738, 0.6913, 0.8738, 0.9867, 0.8216, 0.9867, 0.822, 0.6913, 0.8741, 0.6913, 0.822, 0.9867, 0.8741, 0.6913, 0.8741, 0.9867, 0.822, 0.9867, 0.8643, 0.6913, 0.8643, 0.9867, 0.8321, 0.6913, 0.8643, 0.9867, 0.8321, 0.9867, 0.8321, 0.6913, 0.8256, 0.9058, 0.8256, 0.8365, 0.8708, 0.9058, 0.8256, 0.8365, 0.8708, 0.8365, 0.8708, 0.9058, 0.8127, 0.779, 0.882, 0.779, 0.8127, 0.9873, 0.882, 0.779, 0.882, 0.9873, 0.8127, 0.9873, 0.8256, 0.9058, 0.8256, 0.8365, 0.8707, 0.9058, 0.8256, 0.8365, 0.8707, 0.8365, 0.8707, 0.9058, 0.8126, 0.779, 0.8819, 0.779, 0.8126, 0.9873, 0.8819, 0.779, 0.8819, 0.9873, 0.8126, 0.9873, 0.8262, 0.9456, 0.8262, 0.7373, 0.8714, 0.9456, 0.8262, 0.7373, 0.8714, 0.7373, 0.8714, 0.9456, 0.6419, 0.6838, 0.8015, 0.6838, 0.6419, 0.9891, 0.8015, 0.6838, 0.8015, 0.9891, 0.6419, 0.9891, 0.8226, 0.6913, 0.8747, 0.6913, 0.8226, 0.9867, 0.8747, 0.6913, 0.8747, 0.9867, 0.8226, 0.9867, 0.8227, 0.6913, 0.8748, 0.6913, 0.8227, 0.9867, 0.8748, 0.6913, 0.8748, 0.9867, 0.8227, 0.9867, 0.8638, 0.6913, 0.8638, 0.9867, 0.8317, 0.6913, 0.8638, 0.9867, 0.8317, 0.9867, 0.8317, 0.6913, 0.8256, 0.9058, 0.8256, 0.8365, 0.8708, 0.9058, 0.8256, 0.8365, 0.8708, 0.8365, 0.8708, 0.9058, 0.8128, 0.779, 0.8821, 0.779, 0.8128, 0.9873, 0.8821, 0.779, 0.8821, 0.9873, 0.8128, 0.9873, 0.8257, 0.9058, 0.8257, 0.8365, 0.8709, 0.9058, 0.8257, 0.8365, 0.8709, 0.8365, 0.8709, 0.9058, 0.813, 0.7791, 0.8823, 0.7791, 0.813, 0.9873, 0.8823, 0.7791, 0.8823, 0.9873, 0.813, 0.9873, 0.8263, 0.9457, 0.8263, 0.7375, 0.8715, 0.9457, 0.8263, 0.7375, 0.8715, 0.7375, 0.8715, 0.9457, 0.8216, 0.6913, 0.8738, 0.6913, 0.8216, 0.9867, 0.8738, 0.6913, 0.8738, 0.9867, 0.8216, 0.9867, 0.822, 0.6913, 0.8741, 0.6913, 0.822, 0.9867, 0.8741, 0.6913, 0.8741, 0.9867, 0.822, 0.9867, 0.8643, 0.6913, 0.8643, 0.9867, 0.8321, 0.6913, 0.8643, 0.9867, 0.8321, 0.9867, 0.8321, 0.6913, 0.8256, 0.9058, 0.8256, 0.8365, 0.8708, 0.9058, 0.8256, 0.8365, 0.8708, 0.8365, 0.8708, 0.9058, 0.8127, 0.779, 0.882, 0.779, 0.8127, 0.9873, 0.882, 0.779, 0.882, 0.9873, 0.8127, 0.9873, 0.8256, 0.9058, 0.8256, 0.8365, 0.8707, 0.9058, 0.8256, 0.8365, 0.8707, 0.8365, 0.8707, 0.9058, 0.8126, 0.779, 0.8819, 0.779, 0.8126, 0.9873, 0.8819, 0.779, 0.8819, 0.9873, 0.8126, 0.9873, 0.8262, 0.9456, 0.8262, 0.7373, 0.8714, 0.9456, 0.8262, 0.7373, 0.8714, 0.7373, 0.8714, 0.9456, 0.6419, 0.6838, 0.8015, 0.6838, 0.6419, 0.9891, 0.8015, 0.6838, 0.8015, 0.9891, 0.6419, 0.9891, 0.8226, 0.6913, 0.8747, 0.6913, 0.8226, 0.9867, 0.8747, 0.6913, 0.8747, 0.9867, 0.8226, 0.9867, 0.8227, 0.6913, 0.8748, 0.6913, 0.8227, 0.9867, 0.8748, 0.6913, 0.8748, 0.9867, 0.8227, 0.9867, 0.8638, 0.6913, 0.8638, 0.9867, 0.8317, 0.6913, 0.8638, 0.9867, 0.8317, 0.9867, 0.8317, 0.6913, 0.8256, 0.9058, 0.8256, 0.8365, 0.8708, 0.9058, 0.8256, 0.8365, 0.8708, 0.8365, 0.8708, 0.9058, 0.8128, 0.779, 0.8821, 0.779, 0.8128, 0.9873, 0.8821, 0.779, 0.8821, 0.9873, 0.8128, 0.9873, 0.8257, 0.9058, 0.8257, 0.8365, 0.8709, 0.9058, 0.8257, 0.8365, 0.8709, 0.8365, 0.8709, 0.9058, 0.813, 0.7791, 0.8823, 0.7791, 0.813, 0.9873, 0.8823, 0.7791, 0.8823, 0.9873, 0.813, 0.9873, 0.8263, 0.9457, 0.8263, 0.7375, 0.8715, 0.9457, 0.8263, 0.7375, 0.8715, 0.7375, 0.8715, 0.9457, 0.8216, 0.6913, 0.8738, 0.6913, 0.8216, 0.9867, 0.8738, 0.6913, 0.8738, 0.9867, 0.8216, 0.9867, 0.822, 0.6913, 0.8741, 0.6913, 0.822, 0.9867, 0.8741, 0.6913, 0.8741, 0.9867, 0.822, 0.9867, 0.8643, 0.6913, 0.8643, 0.9867, 0.8321, 0.6913, 0.8643, 0.9867, 0.8321, 0.9867, 0.8321, 0.6913, 0.8256, 0.9058, 0.8256, 0.8365, 0.8708, 0.9058, 0.8256, 0.8365, 0.8708, 0.8365, 0.8708, 0.9058, 0.8127, 0.779, 0.882, 0.779, 0.8127, 0.9873, 0.882, 0.779, 0.882, 0.9873, 0.8127, 0.9873, 0.8256, 0.9058, 0.8256, 0.8365, 0.8707, 0.9058, 0.8256, 0.8365, 0.8707, 0.8365, 0.8707, 0.9058, 0.8126, 0.779, 0.8819, 0.779, 0.8126, 0.9873, 0.8819, 0.779, 0.8819, 0.9873, 0.8126, 0.9873, 0.8262, 0.9456, 0.8262, 0.7373, 0.8714, 0.9456, 0.8262, 0.7373, 0.8714, 0.7373, 0.8714, 0.9456, 0.6419, 0.6838, 0.8015, 0.6838, 0.6419, 0.9891, 0.8015, 0.6838, 0.8015, 0.9891, 0.6419, 0.9891, 0.8226, 0.6913, 0.8747, 0.6913, 0.8226, 0.9867, 0.8747, 0.6913, 0.8747, 0.9867, 0.8226, 0.9867, 0.8227, 0.6913, 0.8748, 0.6913, 0.8227, 0.9867, 0.8748, 0.6913, 0.8748, 0.9867, 0.8227, 0.9867, 0.8638, 0.6913, 0.8638, 0.9867, 0.8317, 0.6913, 0.8638, 0.9867, 0.8317, 0.9867, 0.8317, 0.6913, 0.8256, 0.9058, 0.8256, 0.8365, 0.8708, 0.9058, 0.8256, 0.8365, 0.8708, 0.8365, 0.8708, 0.9058, 0.8128, 0.779, 0.8821, 0.779, 0.8128, 0.9873, 0.8821, 0.779, 0.8821, 0.9873, 0.8128, 0.9873, 0.8257, 0.9058, 0.8257, 0.8365, 0.8709, 0.9058, 0.8257, 0.8365, 0.8709, 0.8365, 0.8709, 0.9058, 0.813, 0.7791, 0.8823, 0.7791, 0.813, 0.9873, 0.8823, 0.7791, 0.8823, 0.9873, 0.813, 0.9873, 0.8263, 0.9457, 0.8263, 0.7375, 0.8715, 0.9457, 0.8263, 0.7375, 0.8715, 0.7375, 0.8715, 0.9457, 0.8216, 0.6913, 0.8738, 0.6913, 0.8216, 0.9867, 0.8738, 0.6913, 0.8738, 0.9867, 0.8216, 0.9867, 0.822, 0.6913, 0.8741, 0.6913, 0.822, 0.9867, 0.8741, 0.6913, 0.8741, 0.9867, 0.822, 0.9867, 0.8643, 0.6913, 0.8643, 0.9867, 0.8321, 0.6913, 0.8643, 0.9867, 0.8321, 0.9867, 0.8321, 0.6913, 0.8256, 0.9058, 0.8256, 0.8365, 0.8708, 0.9058, 0.8256, 0.8365, 0.8708, 0.8365, 0.8708, 0.9058, 0.8127, 0.779, 0.882, 0.779, 0.8127, 0.9873, 0.882, 0.779, 0.882, 0.9873, 0.8127, 0.9873, 0.8256, 0.9058, 0.8256, 0.8365, 0.8707, 0.9058, 0.8256, 0.8365, 0.8707, 0.8365, 0.8707, 0.9058, 0.8126, 0.779, 0.8819, 0.779, 0.8126, 0.9873, 0.8819, 0.779, 0.8819, 0.9873, 0.8126, 0.9873, 0.8262, 0.9456, 0.8262, 0.7373, 0.8714, 0.9456, 0.8262, 0.7373, 0.8714, 0.7373, 0.8714, 0.9456, 0.6419, 0.6838, 0.8015, 0.6838, 0.6419, 0.9891, 0.8015, 0.6838, 0.8015, 0.9891, 0.6419, 0.9891, 0.8226, 0.6913, 0.8747, 0.6913, 0.8226, 0.9867, 0.8747, 0.6913, 0.8747, 0.9867, 0.8226, 0.9867, 0.8227, 0.6913, 0.8748, 0.6913, 0.8227, 0.9867, 0.8748, 0.6913, 0.8748, 0.9867, 0.8227, 0.9867, 0.8638, 0.6913, 0.8638, 0.9867, 0.8317, 0.6913, 0.8638, 0.9867, 0.8317, 0.9867, 0.8317, 0.6913, 0.8256, 0.9058, 0.8256, 0.8365, 0.8708, 0.9058, 0.8256, 0.8365, 0.8708, 0.8365, 0.8708, 0.9058, 0.8128, 0.779, 0.8821, 0.779, 0.8128, 0.9873, 0.8821, 0.779, 0.8821, 0.9873, 0.8128, 0.9873, 0.8257, 0.9058, 0.8257, 0.8365, 0.8709, 0.9058, 0.8257, 0.8365, 0.8709, 0.8365, 0.8709, 0.9058, 0.813, 0.7791, 0.8823, 0.7791, 0.813, 0.9873, 0.8823, 0.7791, 0.8823, 0.9873, 0.813, 0.9873, 0.8263, 0.9457, 0.8263, 0.7375, 0.8715, 0.9457, 0.8263, 0.7375, 0.8715, 0.7375, 0.8715, 0.9457, 0.8216, 0.6913, 0.8738, 0.6913, 0.8216, 0.9867, 0.8738, 0.6913, 0.8738, 0.9867, 0.8216, 0.9867, 0.822, 0.6913, 0.8741, 0.6913, 0.822, 0.9867, 0.8741, 0.6913, 0.8741, 0.9867, 0.822, 0.9867, 0.8643, 0.6913, 0.8643, 0.9867, 0.8321, 0.6913, 0.8643, 0.9867, 0.8321, 0.9867, 0.8321, 0.6913, 0.8256, 0.9058, 0.8256, 0.8365, 0.8708, 0.9058, 0.8256, 0.8365, 0.8708, 0.8365, 0.8708, 0.9058, 0.8127, 0.779, 0.882, 0.779, 0.8127, 0.9873, 0.882, 0.779, 0.882, 0.9873, 0.8127, 0.9873, 0.8256, 0.9058, 0.8256, 0.8365, 0.8707, 0.9058, 0.8256, 0.8365, 0.8707, 0.8365, 0.8707, 0.9058, 0.8126, 0.779, 0.8819, 0.779, 0.8126, 0.9873, 0.8819, 0.779, 0.8819, 0.9873, 0.8126, 0.9873, 0.8262, 0.9456, 0.8262, 0.7373, 0.8714, 0.9456, 0.8262, 0.7373, 0.8714, 0.7373, 0.8714, 0.9456, 0.6419, 0.6838, 0.8015, 0.6838, 0.6419, 0.9891, 0.8015, 0.6838, 0.8015, 0.9891, 0.6419, 0.9891, 0.8226, 0.6913, 0.8747, 0.6913, 0.8226, 0.9867, 0.8747, 0.6913, 0.8747, 0.9867, 0.8226, 0.9867, 0.8227, 0.6913, 0.8748, 0.6913, 0.8227, 0.9867, 0.8748, 0.6913, 0.8748, 0.9867, 0.8227, 0.9867, 0.8638, 0.6913, 0.8638, 0.9867, 0.8317, 0.6913, 0.8638, 0.9867, 0.8317, 0.9867, 0.8317, 0.6913, 0.8256, 0.9058, 0.8256, 0.8365, 0.8708, 0.9058, 0.8256, 0.8365, 0.8708, 0.8365, 0.8708, 0.9058, 0.8128, 0.779, 0.8821, 0.779, 0.8128, 0.9873, 0.8821, 0.779, 0.8821, 0.9873, 0.8128, 0.9873, 0.8257, 0.9058, 0.8257, 0.8365, 0.8709, 0.9058, 0.8257, 0.8365, 0.8709, 0.8365, 0.8709, 0.9058, 0.813, 0.7791, 0.8823, 0.7791, 0.813, 0.9873, 0.8823, 0.7791, 0.8823, 0.9873, 0.813, 0.9873, 0.8263, 0.9457, 0.8263, 0.7375, 0.8715, 0.9457, 0.8263, 0.7375, 0.8715, 0.7375, 0.8715, 0.9457, 0.8216, 0.6913, 0.8738, 0.6913, 0.8216, 0.9867, 0.8738, 0.6913, 0.8738, 0.9867, 0.8216, 0.9867, 0.822, 0.6913, 0.8741, 0.6913, 0.822, 0.9867, 0.8741, 0.6913, 0.8741, 0.9867, 0.822, 0.9867, 0.8643, 0.6913, 0.8643, 0.9867, 0.8321, 0.6913, 0.8643, 0.9867, 0.8321, 0.9867, 0.8321, 0.6913, 0.8256, 0.9058, 0.8256, 0.8365, 0.8708, 0.9058, 0.8256, 0.8365, 0.8708, 0.8365, 0.8708, 0.9058, 0.8127, 0.779, 0.882, 0.779, 0.8127, 0.9873, 0.882, 0.779, 0.882, 0.9873, 0.8127, 0.9873, 0.8256, 0.9058, 0.8256, 0.8365, 0.8707, 0.9058, 0.8256, 0.8365, 0.8707, 0.8365, 0.8707, 0.9058, 0.8126, 0.779, 0.8819, 0.779, 0.8126, 0.9873, 0.8819, 0.779, 0.8819, 0.9873, 0.8126, 0.9873, 0.8262, 0.9456, 0.8262, 0.7373, 0.8714, 0.9456, 0.8262, 0.7373, 0.8714, 0.7373, 0.8714, 0.9456, 0.9487, 0.3137, 0.9857, 0.3137, 0.9487, 0.9917, 0.9857, 0.3137, 0.9857, 0.9917, 0.9487, 0.9917, 0.949, 0.3137, 0.986, 0.3137, 0.949, 0.9917, 0.986, 0.3137, 0.986, 0.9917, 0.949, 0.9917, 0.9489, 0.3137, 0.9859, 0.3137, 0.9489, 0.9917, 0.9859, 0.3137, 0.9859, 0.9917, 0.9489, 0.9917, 0.9487, 0.3137, 0.9857, 0.3137, 0.9487, 0.9917, 0.9857, 0.3137, 0.9857, 0.9917, 0.9487, 0.9917, 0.9487, 0.3137, 0.9857, 0.3137, 0.9487, 0.9917, 0.9857, 0.3137, 0.9857, 0.9917, 0.9487, 0.9917, 0.949, 0.3137, 0.986, 0.3137, 0.949, 0.9917, 0.986, 0.3137, 0.986, 0.9917, 0.949, 0.9917, 0.9489, 0.3137, 0.9859, 0.3137, 0.9489, 0.9917, 0.9859, 0.3137, 0.9859, 0.9917, 0.9489, 0.9917, 0.9487, 0.3137, 0.9857, 0.3137, 0.9487, 0.9917, 0.9857, 0.3137, 0.9857, 0.9917, 0.9487, 0.9917, 0.9487, 0.3137, 0.9857, 0.3137, 0.9487, 0.9917, 0.9857, 0.3137, 0.9857, 0.9917, 0.9487, 0.9917, 0.949, 0.3137, 0.986, 0.3137, 0.949, 0.9917, 0.986, 0.3137, 0.986, 0.9917, 0.949, 0.9917, 0.9489, 0.3137, 0.9859, 0.3137, 0.9489, 0.9917, 0.9859, 0.3137, 0.9859, 0.9917, 0.9489, 0.9917, 0.9487, 0.3137, 0.9857, 0.3137, 0.9487, 0.9917, 0.9857, 0.3137, 0.9857, 0.9917, 0.9487, 0.9917, 0.9487, 0.3137, 0.9857, 0.3137, 0.9487, 0.9917, 0.9857, 0.3137, 0.9857, 0.9917, 0.9487, 0.9917, 0.949, 0.3137, 0.986, 0.3137, 0.949, 0.9917, 0.986, 0.3137, 0.986, 0.9917, 0.949, 0.9917, 0.9489, 0.3137, 0.9859, 0.3137, 0.9489, 0.9917, 0.9859, 0.3137, 0.9859, 0.9917, 0.9489, 0.9917, 0.9487, 0.3137, 0.9857, 0.3137, 0.9487, 0.9917, 0.9857, 0.3137, 0.9857, 0.9917, 0.9487, 0.9917, 0.9487, 0.3137, 0.9857, 0.3137, 0.9487, 0.9917, 0.9857, 0.3137, 0.9857, 0.9917, 0.9487, 0.9917, 0.949, 0.3137, 0.986, 0.3137, 0.949, 0.9917, 0.986, 0.3137, 0.986, 0.9917, 0.949, 0.9917, 0.9489, 0.3137, 0.9859, 0.3137, 0.9489, 0.9917, 0.9859, 0.3137, 0.9859, 0.9917, 0.9489, 0.9917, 0.9487, 0.3137, 0.9857, 0.3137, 0.9487, 0.9917, 0.9857, 0.3137, 0.9857, 0.9917, 0.9487, 0.9917, 0.9487, 0.3137, 0.9857, 0.3137, 0.9487, 0.9917, 0.9857, 0.3137, 0.9857, 0.9917, 0.9487, 0.9917, 0.949, 0.3137, 0.986, 0.3137, 0.949, 0.9917, 0.986, 0.3137, 0.986, 0.9917, 0.949, 0.9917, 0.9489, 0.3137, 0.9859, 0.3137, 0.9489, 0.9917, 0.9859, 0.3137, 0.9859, 0.9917, 0.9489, 0.9917, 0.9487, 0.3137, 0.9857, 0.3137, 0.9487, 0.9917, 0.9857, 0.3137, 0.9857, 0.9917, 0.9487, 0.9917, 0.9857, 0.9917, 0.9487, 0.9917, 0.9857, 0.3137, 0.9487, 0.3137, 0.9857, 0.3137, 0.9487, 0.9917, 0.986, 0.3137, 0.986, 0.9917, 0.949, 0.3137, 0.949, 0.3137, 0.986, 0.9917, 0.949, 0.9917, 0.9489, 0.3137, 0.9859, 0.3137, 0.9489, 0.9917, 0.9859, 0.3137, 0.9859, 0.9917, 0.9489, 0.9917, 0.9857, 0.3137, 0.9857, 0.9917, 0.9487, 0.3137, 0.9487, 0.3137, 0.9857, 0.9917, 0.9487, 0.9917, 0.986, 0.9917, 0.949, 0.9917, 0.986, 0.3137, 0.949, 0.3137, 0.986, 0.3137, 0.949, 0.9917, 0.9489, 0.3137, 0.9859, 0.3137, 0.9489, 0.9917, 0.9859, 0.3137, 0.9859, 0.9917, 0.9489, 0.9917, 0.9857, 0.9917, 0.9487, 0.9917, 0.9857, 0.3137, 0.9487, 0.3137, 0.9857, 0.3137, 0.9487, 0.9917, 0.986, 0.3137, 0.986, 0.9917, 0.949, 0.3137, 0.949, 0.3137, 0.986, 0.9917, 0.949, 0.9917, 0.9489, 0.3137, 0.9859, 0.3137, 0.9489, 0.9917, 0.9859, 0.3137, 0.9859, 0.9917, 0.9489, 0.9917, 0.9857, 0.3137, 0.9857, 0.9917, 0.9487, 0.3137, 0.9487, 0.3137, 0.9857, 0.9917, 0.9487, 0.9917, 0.986, 0.9917, 0.949, 0.9917, 0.986, 0.3137, 0.949, 0.3137, 0.986, 0.3137, 0.949, 0.9917, 0.9489, 0.3137, 0.9859, 0.3137, 0.9489, 0.9917, 0.9859, 0.3137, 0.9859, 0.9917, 0.9489, 0.9917, 0.9857, 0.9917, 0.9487, 0.9917, 0.9857, 0.3137, 0.9487, 0.3137, 0.9857, 0.3137, 0.9487, 0.9917, 0.986, 0.3137, 0.986, 0.9917, 0.949, 0.3137, 0.949, 0.3137, 0.986, 0.9917, 0.949, 0.9917, 0.9489, 0.3137, 0.9859, 0.3137, 0.9489, 0.9917, 0.9859, 0.3137, 0.9859, 0.9917, 0.9489, 0.9917, 0.9857, 0.3137, 0.9857, 0.9917, 0.9487, 0.3137, 0.9487, 0.3137, 0.9857, 0.9917, 0.9487, 0.9917, 0.986, 0.9917, 0.949, 0.9917, 0.986, 0.3137, 0.949, 0.3137, 0.986, 0.3137, 0.949, 0.9917, 0.9489, 0.3137, 0.9859, 0.3137, 0.9489, 0.9917, 0.9859, 0.3137, 0.9859, 0.9917, 0.9489, 0.9917, 0.9857, 0.9917, 0.9487, 0.9917, 0.9857, 0.3137, 0.9487, 0.3137, 0.9857, 0.3137, 0.9487, 0.9917, 0.986, 0.3137, 0.986, 0.9917, 0.949, 0.3137, 0.949, 0.3137, 0.986, 0.9917, 0.949, 0.9917, 0.9489, 0.3137, 0.9859, 0.3137, 0.9489, 0.9917, 0.9859, 0.3137, 0.9859, 0.9917, 0.9489, 0.9917, 0.9857, 0.3137, 0.9857, 0.9917, 0.9487, 0.3137, 0.9487, 0.3137, 0.9857, 0.9917, 0.9487, 0.9917, 0.986, 0.9917, 0.949, 0.9917, 0.986, 0.3137, 0.949, 0.3137, 0.986, 0.3137, 0.949, 0.9917, 0.9489, 0.3137, 0.9859, 0.3137, 0.9489, 0.9917, 0.9859, 0.3137, 0.9859, 0.9917, 0.9489, 0.9917, 0.9857, 0.9917, 0.9487, 0.9917, 0.9857, 0.3137, 0.9487, 0.3137, 0.9857, 0.3137, 0.9487, 0.9917, 0.986, 0.3137, 0.986, 0.9917, 0.949, 0.3137, 0.949, 0.3137, 0.986, 0.9917, 0.949, 0.9917, 0.9859, 0.3137, 0.9859, 0.9917, 0.9489, 0.3137, 0.9489, 0.3137, 0.9859, 0.9917, 0.9489, 0.9917, 0.9857, 0.3137, 0.9857, 0.9917, 0.9487, 0.3137, 0.9487, 0.3137, 0.9857, 0.9917, 0.9487, 0.9917, 0.986, 0.9917, 0.949, 0.9917, 0.986, 0.3137, 0.949, 0.3137, 0.986, 0.3137, 0.949, 0.9917, 0.9859, 0.3137, 0.9859, 0.9917, 0.9489, 0.3137, 0.9489, 0.3137, 0.9859, 0.9917, 0.9489, 0.9917, 0.9857, 0.9917, 0.9487, 0.9917, 0.9857, 0.3137, 0.9487, 0.3137, 0.9857, 0.3137, 0.9487, 0.9917, 0.986, 0.3137, 0.986, 0.9917, 0.949, 0.3137, 0.949, 0.3137, 0.986, 0.9917, 0.949, 0.9917, 0.9489, 0.9917, 0.9489, 0.3137, 0.9859, 0.9917, 0.9489, 0.3137, 0.9859, 0.3137, 0.9859, 0.9917, 0.9857, 0.3137, 0.9857, 0.9917, 0.9487, 0.3137, 0.9487, 0.3137, 0.9857, 0.9917, 0.9487, 0.9917, 0.986, 0.9917, 0.949, 0.9917, 0.986, 0.3137, 0.949, 0.3137, 0.986, 0.3137, 0.949, 0.9917, 0.9489, 0.3137, 0.9859, 0.3137, 0.9489, 0.9917, 0.9859, 0.3137, 0.9859, 0.9917, 0.9489, 0.9917, 0.9857, 0.9917, 0.9487, 0.9917, 0.9857, 0.3137, 0.9487, 0.3137, 0.9857, 0.3137, 0.9487, 0.9917, 0.986, 0.3137, 0.986, 0.9917, 0.949, 0.3137, 0.949, 0.3137, 0.986, 0.9917, 0.949, 0.9917, 0.9859, 0.3137, 0.9859, 0.9917, 0.9489, 0.3137, 0.9489, 0.3137, 0.9859, 0.9917, 0.9489, 0.9917, 0.9857, 0.3137, 0.9857, 0.9917, 0.9487, 0.3137, 0.9487, 0.3137, 0.9857, 0.9917, 0.9487, 0.9917, 0.986, 0.9917, 0.949, 0.9917, 0.986, 0.3137, 0.949, 0.3137, 0.986, 0.3137, 0.949, 0.9917, 0.9489, 0.3137, 0.9859, 0.3137, 0.9489, 0.9917, 0.9859, 0.3137, 0.9859, 0.9917, 0.9489, 0.9917, 0.9857, 0.9917, 0.9487, 0.9917, 0.9857, 0.3137, 0.9487, 0.3137, 0.9857, 0.3137, 0.9487, 0.9917, 0.986, 0.3137, 0.986, 0.9917, 0.949, 0.3137, 0.949, 0.3137, 0.986, 0.9917, 0.949, 0.9917, 0.9489, 0.9917, 0.9489, 0.3137, 0.9859, 0.9917, 0.9489, 0.3137, 0.9859, 0.3137, 0.9859, 0.9917, 0.9857, 0.3137, 0.9857, 0.9917, 0.9487, 0.3137, 0.9487, 0.3137, 0.9857, 0.9917, 0.9487, 0.9917, 0.986, 0.9917, 0.949, 0.9917, 0.986, 0.3137, 0.949, 0.3137, 0.986, 0.3137, 0.949, 0.9917, 0.9489, 0.3137, 0.9859, 0.3137, 0.9489, 0.9917, 0.9859, 0.3137, 0.9859, 0.9917, 0.9489, 0.9917, 0.9487, 0.3137, 0.9857, 0.3137, 0.9487, 0.7421, 0.9857, 0.3137, 0.9857, 0.7421, 0.9487, 0.7421, 0.9489, 0.3137, 0.9859, 0.3137, 0.9489, 0.7421, 0.9859, 0.3137, 0.9859, 0.7421, 0.9489, 0.7421, 0.9487, 0.3137, 0.9857, 0.3137, 0.9487, 0.7421, 0.9857, 0.3137, 0.9857, 0.7421, 0.9487, 0.7421, 0.949, 0.5633, 0.986, 0.5633, 0.949, 0.9917, 0.986, 0.5633, 0.986, 0.9917, 0.949, 0.9917, 0.9487, 0.3137, 0.9857, 0.3137, 0.9487, 0.7421, 0.9857, 0.3137, 0.9857, 0.7421, 0.9487, 0.7421, 0.9489, 0.3137, 0.9859, 0.3137, 0.9489, 0.7421, 0.9859, 0.3137, 0.9859, 0.7421, 0.9489, 0.7421, 0.9487, 0.3137, 0.9857, 0.3137, 0.9487, 0.7421, 0.9857, 0.3137, 0.9857, 0.7421, 0.9487, 0.7421, 0.949, 0.5633, 0.986, 0.5633, 0.949, 0.9917, 0.986, 0.5633, 0.986, 0.9917, 0.949, 0.9917, 0.949, 0.6168, 0.986, 0.6168, 0.949, 0.9126, 0.986, 0.6168, 0.986, 0.9126, 0.949, 0.9126, 0.9487, 0.3928, 0.9857, 0.3928, 0.9487, 0.6886, 0.9857, 0.3928, 0.9857, 0.6886, 0.9487, 0.6886, 0.9489, 0.3928, 0.9859, 0.3928, 0.9489, 0.6886, 0.9859, 0.3928, 0.9859, 0.6886, 0.9489, 0.6886, 0.9487, 0.3928, 0.9857, 0.3928, 0.9487, 0.6886, 0.9857, 0.3928, 0.9857, 0.6886, 0.9487, 0.6886, 0.9861, 0.6666, 0.9861, 0.7065, 0.9481, 0.6665, 0.9861, 0.7065, 0.948, 0.7064, 0.9481, 0.6665, 0.948, 0.6665, 0.9861, 0.6666, 0.948, 0.7064, 0.9861, 0.6666, 0.9861, 0.7065, 0.948, 0.7064, 0.01306, 0.3408, 0.8828, 0.3408, 0.01306, 0.6705, 0.8828, 0.3408, 0.8828, 0.6705, 0.01306, 0.6705, 0.8866, 0.6714, 0.01347, 0.6714, 0.8866, 0.3405, 0.01347, 0.6714, 0.01347, 0.3405, 0.8866, 0.3405, 0.01236, 0.3408, 0.5919, 0.3408, 0.01236, 0.6716, 0.5919, 0.3408, 0.5919, 0.6716, 0.01236, 0.6716, 0.01343, 0.3405, 0.5936, 0.3405, 0.01343, 0.6716, 0.5936, 0.3405, 0.5936, 0.6716, 0.01343, 0.6716, 0.9487, 0.3137, 0.9857, 0.3137, 0.9487, 0.9917, 0.9857, 0.3137, 0.9857, 0.9917, 0.9487, 0.9917, 0.949, 0.3137, 0.986, 0.3137, 0.949, 0.9917, 0.986, 0.3137, 0.986, 0.9917, 0.949, 0.9917, 0.9489, 0.3137, 0.9859, 0.3137, 0.9489, 0.9917, 0.9859, 0.3137, 0.9859, 0.9917, 0.9489, 0.9917, 0.9487, 0.3137, 0.9857, 0.3137, 0.9487, 0.9917, 0.9857, 0.3137, 0.9857, 0.9917, 0.9487, 0.9917, 0.9487, 0.3137, 0.9857, 0.3137, 0.9487, 0.9917, 0.9857, 0.3137, 0.9857, 0.9917, 0.9487, 0.9917, 0.949, 0.3137, 0.986, 0.3137, 0.949, 0.9917, 0.986, 0.3137, 0.986, 0.9917, 0.949, 0.9917, 0.9489, 0.3137, 0.9859, 0.3137, 0.9489, 0.9917, 0.9859, 0.3137, 0.9859, 0.9917, 0.9489, 0.9917, 0.9487, 0.3137, 0.9857, 0.3137, 0.9487, 0.9917, 0.9857, 0.3137, 0.9857, 0.9917, 0.9487, 0.9917, 0.9487, 0.3137, 0.9857, 0.3137, 0.9487, 0.9917, 0.9857, 0.3137, 0.9857, 0.9917, 0.9487, 0.9917, 0.949, 0.3137, 0.986, 0.3137, 0.949, 0.9917, 0.986, 0.3137, 0.986, 0.9917, 0.949, 0.9917, 0.9489, 0.3137, 0.9859, 0.3137, 0.9489, 0.9917, 0.9859, 0.3137, 0.9859, 0.9917, 0.9489, 0.9917, 0.9487, 0.3137, 0.9857, 0.3137, 0.9487, 0.9917, 0.9857, 0.3137, 0.9857, 0.9917, 0.9487, 0.9917, 0.9487, 0.3137, 0.9857, 0.3137, 0.9487, 0.9917, 0.9857, 0.3137, 0.9857, 0.9917, 0.9487, 0.9917, 0.949, 0.3137, 0.986, 0.3137, 0.949, 0.9917, 0.986, 0.3137, 0.986, 0.9917, 0.949, 0.9917, 0.9489, 0.3137, 0.9859, 0.3137, 0.9489, 0.9917, 0.9859, 0.3137, 0.9859, 0.9917, 0.9489, 0.9917, 0.9487, 0.3137, 0.9857, 0.3137, 0.9487, 0.9917, 0.9857, 0.3137, 0.9857, 0.9917, 0.9487, 0.9917, 0.9857, 0.9917, 0.9487, 0.9917, 0.9857, 0.3137, 0.9487, 0.3137, 0.9857, 0.3137, 0.9487, 0.9917, 0.986, 0.3137, 0.986, 0.9917, 0.949, 0.3137, 0.949, 0.3137, 0.986, 0.9917, 0.949, 0.9917, 0.9489, 0.3137, 0.9859, 0.3137, 0.9489, 0.9917, 0.9859, 0.3137, 0.9859, 0.9917, 0.9489, 0.9917, 0.9857, 0.3137, 0.9857, 0.9917, 0.9487, 0.3137, 0.9487, 0.3137, 0.9857, 0.9917, 0.9487, 0.9917, 0.986, 0.9917, 0.949, 0.9917, 0.986, 0.3137, 0.949, 0.3137, 0.986, 0.3137, 0.949, 0.9917, 0.9489, 0.3137, 0.9859, 0.3137, 0.9489, 0.9917, 0.9859, 0.3137, 0.9859, 0.9917, 0.9489, 0.9917, 0.9857, 0.9917, 0.9487, 0.9917, 0.9857, 0.3137, 0.9487, 0.3137, 0.9857, 0.3137, 0.9487, 0.9917, 0.986, 0.3137, 0.986, 0.9917, 0.949, 0.3137, 0.949, 0.3137, 0.986, 0.9917, 0.949, 0.9917, 0.9489, 0.3137, 0.9859, 0.3137, 0.9489, 0.9917, 0.9859, 0.3137, 0.9859, 0.9917, 0.9489, 0.9917, 0.9857, 0.3137, 0.9857, 0.9917, 0.9487, 0.3137, 0.9487, 0.3137, 0.9857, 0.9917, 0.9487, 0.9917, 0.986, 0.9917, 0.949, 0.9917, 0.986, 0.3137, 0.949, 0.3137, 0.986, 0.3137, 0.949, 0.9917, 0.9489, 0.3137, 0.9859, 0.3137, 0.9489, 0.9917, 0.9859, 0.3137, 0.9859, 0.9917, 0.9489, 0.9917, 0.9857, 0.9917, 0.9487, 0.9917, 0.9857, 0.3137, 0.9487, 0.3137, 0.9857, 0.3137, 0.9487, 0.9917, 0.986, 0.3137, 0.986, 0.9917, 0.949, 0.3137, 0.949, 0.3137, 0.986, 0.9917, 0.949, 0.9917, 0.9489, 0.3137, 0.9859, 0.3137, 0.9489, 0.9917, 0.9859, 0.3137, 0.9859, 0.9917, 0.9489, 0.9917, 0.9857, 0.3137, 0.9857, 0.9917, 0.9487, 0.3137, 0.9487, 0.3137, 0.9857, 0.9917, 0.9487, 0.9917, 0.986, 0.9917, 0.949, 0.9917, 0.986, 0.3137, 0.949, 0.3137, 0.986, 0.3137, 0.949, 0.9917, 0.9489, 0.3137, 0.9859, 0.3137, 0.9489, 0.9917, 0.9859, 0.3137, 0.9859, 0.9917, 0.9489, 0.9917, 0.9857, 0.9917, 0.9487, 0.9917, 0.9857, 0.3137, 0.9487, 0.3137, 0.9857, 0.3137, 0.9487, 0.9917, 0.986, 0.3137, 0.986, 0.9917, 0.949, 0.3137, 0.949, 0.3137, 0.986, 0.9917, 0.949, 0.9917, 0.9489, 0.3137, 0.9859, 0.3137, 0.9489, 0.9917, 0.9859, 0.3137, 0.9859, 0.9917, 0.9489, 0.9917, 0.9857, 0.3137, 0.9857, 0.9917, 0.9487, 0.3137, 0.9487, 0.3137, 0.9857, 0.9917, 0.9487, 0.9917, 0.986, 0.9917, 0.949, 0.9917, 0.986, 0.3137, 0.949, 0.3137, 0.986, 0.3137, 0.949, 0.9917, 0.9489, 0.3137, 0.9859, 0.3137, 0.9489, 0.9917, 0.9859, 0.3137, 0.9859, 0.9917, 0.9489, 0.9917])
me_polysurface38.materials.append(mat_house_material)
me_polysurface38.use_remesh_preserve_volume = False
me_polysurface38.use_remesh_preserve_attributes = False
me_polysurface38.use_mirror_vertex_groups = False
me_polysurface38.update()

# ---- objects
ob_polysurface38 = bpy.data.objects.new('polySurface38', me_polysurface38)

# ---- transforms, parenting, visibility, modifiers, constraints
ob_polysurface38.location = (0.0, 0.0, 0.0)
ob_polysurface38.lineart.crease_threshold = 0.0

# ---- collection membership
col_collection_1.objects.link(ob_polysurface38)

# ---- scene / render settings (as saved in the file)
scene.frame_start = 1; scene.frame_end = 250; scene.frame_set(1)
scene.render.engine = 'BLENDER_EEVEE_NEXT'
scene.render.image_settings.color_mode = 'RGB'
scene.render.image_settings.compression = 90
scene.render.resolution_percentage = 50
scene.render.dither_intensity = 0.0
scene.cycles.use_denoising = False
scene.cycles.samples = 10
scene.cycles.sampling_pattern = 'TABULATED_SOBOL'
scene.cycles.light_sampling_threshold = 0.0
scene.cycles.use_adaptive_sampling = False
scene.cycles.use_light_tree = False
scene.cycles.blur_glossy = 0.0
scene.cycles.volume_bounces = 1
scene.cycles.pixel_filter_type = 'GAUSSIAN'
scene.cycles.sample_clamp_indirect = 0.0
scene.view_settings.view_transform = 'Standard'
bpy.context.view_layer.update()

# ---- added for rendering (the .blend has no active camera and no usable light): camera, sun
cam_auto = bpy.data.cameras.new('AutoCamera')
cam_auto.lens = 50.0
cam_auto.sensor_width = 36.0
cam_auto.clip_end = 1000.0
ob_auto_camera = bpy.data.objects.new('AutoCamera', cam_auto)
scene.collection.objects.link(ob_auto_camera)
ob_auto_camera.location = (23.4577, -28.0396, 28.4679)
ob_auto_camera.rotation_euler = (1.09748, -7.21219e-08, 0.694738)
scene.camera = ob_auto_camera
light_auto_sun = bpy.data.lights.new('AutoSun', 'SUN')
light_auto_sun.energy = 3.0
light_auto_sun.angle = 0.0523599
ob_auto_sun = bpy.data.objects.new('AutoSun', light_auto_sun)
scene.collection.objects.link(ob_auto_sun)
ob_auto_sun.rotation_euler = (0.872665, 0.174533, 0.523599)
bpy.context.view_layer.update()
